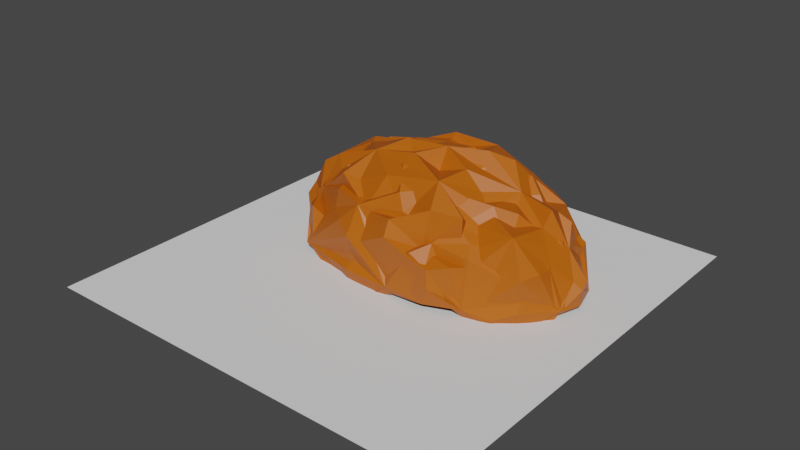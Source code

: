 # Source: cave.blend  (saved by Blender 3.3.6; exported with 4.5.12 LTS)
import bpy
from mathutils import Matrix  # noqa: F401  (used for matrix-valued properties, if any)

bpy.ops.wm.read_factory_settings(use_empty=True)
scene = bpy.context.scene
scene.name = 'Scene'

# ---- collections
col_collection = bpy.data.collections.new('Collection'); scene.collection.children.link(col_collection)

# ---- materials (node trees are filled in below, after node groups)
mat_material = bpy.data.materials.new('Material')
mat_material.use_transparent_shadow = False

# ---- material node trees
mat_material.use_nodes = True; mat_material.node_tree.nodes.clear()
_N = mat_material.node_tree.nodes; _L = mat_material.node_tree.links
n0 = _N.new('ShaderNodeBsdfPrincipled'); n0.name = 'Principled BSDF'; n0.location = (10, 300)
n0.distribution = 'GGX'
n0.subsurface_method = 'BURLEY'
n0.inputs[0].default_value = (0.5071, 0.1075, 0.0, 1.0)
n0.inputs[3].default_value = 1.45
n0.inputs[27].default_value = (0.0, 0.0, 0.0, 1.0)
n0.inputs[28].default_value = 1.0
n1 = _N.new('ShaderNodeOutputMaterial'); n1.name = 'Material Output'; n1.location = (300, 300)
_L.new(n0.outputs[0], n1.inputs[0])
n1.is_active_output = True

# ---- world
world_world = bpy.data.worlds.new('World'); scene.world = world_world
world_world.use_nodes = True; world_world.node_tree.nodes.clear()
_N = world_world.node_tree.nodes; _L = world_world.node_tree.links
n0 = _N.new('ShaderNodeOutputWorld'); n0.name = 'World Output'; n0.location = (300, 300)
n1 = _N.new('ShaderNodeBackground'); n1.name = 'Background'; n1.location = (10, 300)
n1.inputs[0].default_value = (0.05088, 0.05088, 0.05088, 1.0)
_L.new(n1.outputs[0], n0.inputs[0])
n0.is_active_output = True
world_world.color = (0.05088, 0.05088, 0.05088)
world_world.use_sun_shadow = False
world_world.sun_shadow_jitter_overblur = 0.0

# ---- meshes
me_icosphere_001 = bpy.data.meshes.new('Icosphere.001')
me_icosphere_001.from_pydata([(-4.671, 6.986, -0.9947), (-0.7335, 7.407, -1.105), (1.464, 5.317, -0.9187), (-5.019, 4.549, -0.9104), (-2.626, 7.362, 0.4626), (0.8286, 6.341, 0.3646), (0.5432, 4.225, 0.7035), (-2.909, 3.618, 0.3607), (-5.115, 5.741, 0.5235), (-2.107, 5.637, 1.978), (-5.25, 6.296, -0.6946), (-5.311, 5.172, -0.7111), (-2.04, 7.553, -0.7075), (-3.617, 7.356, -0.7843), (1.315, 6.134, -0.3477), (0.5295, 7.008, -0.6659), (1.355, 4.496, -0.4378), (-4.094, 3.892, -0.4586), (-4.477, 6.917, 1.077), (-1.086, 7.172, 0.8437), (0.969, 5.4, 0.9585), (-1.047, 3.732, 0.7531), (-4.488, 4.775, 0.9592), (-2.638, 6.772, 1.743), (-3.877, 5.596, 1.387), (-0.6498, 6.191, 1.733), (-0.5772, 4.722, 1.41), (-2.769, 4.69, 1.835), (-5.086, 6.549, -1.06), (-5.263, 5.466, 0.06263), (-1.241, 7.471, -1.065), (-3.458, 7.583, 0.3821), (1.341, 5.769, -0.512), (0.5476, 6.926, 0.3515), (1.104, 4.308, 0.1119), (-4.485, 4.133, -0.9553), (-3.391, 7.071, 0.4911), (-0.05806, 6.701, 0.5404), (0.7288, 4.701, 0.8273), (-2.023, 3.634, 0.6328), (-4.946, 5.377, 0.9249), (-2.745, 7.226, 1.292), (-2.818, 5.637, 1.716), (0.1928, 6.307, 1.097), (0.1727, 4.382, 0.9497), (-2.882, 4.075, 1.082), (-5.368, 5.96, -0.05674), (-5.143, 4.919, -0.7547), (-2.479, 7.72, 0.4133), (-4.219, 7.22, -0.894), (1.181, 6.319, 0.2596), (-0.1246, 7.268, -0.9357), (1.477, 4.895, -0.8074), (-3.792, 3.718, 0.1216), (-4.86, 6.255, 0.6776), (-1.949, 7.539, 0.9983), (0.8309, 6.101, 1.073), (-0.3534, 3.861, 0.7743), (-3.911, 4.205, 0.8826), (-2.163, 6.016, 1.562), (-4.741, 5.877, 1.333), (-1.343, 5.773, 1.707), (-1.257, 5.047, 1.525), (-2.338, 5.005, 1.705), (-3.471, 5.181, 1.835), (-4.126, 5.052, 1.021), (-3.65, 4.649, 1.374), (-1.74, 4.752, 1.909), (-1.776, 4.024, 1.09), (-0.725, 4.18, 1.108), (-0.528, 5.417, 1.609), (0.1371, 5.15, 1.498), (0.3435, 5.595, 1.101), (-1.539, 6.497, 1.711), (-0.6338, 6.728, 1.241), (-1.7, 6.962, 1.202), (-3.233, 6.101, 1.405), (-3.264, 6.645, 0.9311), (-4.058, 6.146, 0.9709), (-4.994, 4.814, 0.1233), (-4.777, 4.499, -0.4186), (-4.453, 4.294, 0.2907), (1.291, 4.835, 0.1198), (1.693, 5.213, -0.5014), (1.306, 5.687, 0.3795), (-0.4667, 7.236, 0.3301), (-0.8285, 7.408, -0.4), (-1.477, 7.572, 0.3944), (-4.124, 7.129, 0.1289), (-4.634, 6.957, -0.4456), (-4.993, 6.724, 0.3262), (0.8821, 6.694, -0.1765), (-3.026, 7.747, -0.1909), (-5.565, 5.93, -0.2036), (-4.558, 6.953, -0.8269), (-0.6668, 7.356, -0.902), (1.524, 5.2, -0.7439), (-4.947, 4.631, -0.4672), (-3.452, 7.131, 1.288), (-0.2089, 6.782, 1.291), (0.6697, 4.605, 0.7681), (-2.382, 3.952, 1.132), (-4.637, 5.396, 1.069), (-2.958, 5.383, 1.992), (-3.827, 4.89, 1.384), (-3.423, 4.374, 1.208), (-1.563, 4.848, 1.533), (-1.444, 4.161, 1.219), (-0.1933, 4.08, 0.8464), (-1.037, 5.564, 1.881), (0.02099, 5.427, 1.488), (0.3991, 6.116, 1.346), (-1.716, 6.271, 1.948), (-1.387, 6.808, 1.558), (-1.936, 7.111, 0.8591), (-2.822, 6.037, 1.779), (-3.559, 6.323, 1.155), (-4.655, 6.053, 0.981), (-5.026, 5.045, 0.09961), (-4.848, 4.584, 0.1461), (-3.984, 4.105, 0.4542), (1.089, 4.575, 0.3194), (1.295, 5.407, 0.3622), (1.253, 5.936, 0.4015), (0.2401, 6.866, 0.1243), (-0.9098, 7.432, 0.1156), (-1.919, 7.671, 0.638), (-3.82, 7.246, 0.3561), (-4.778, 7.078, 0.2738), (-5.046, 6.355, 0.3042), (0.835, 6.667, 0.2083), (-3.01, 7.74, 0.2587), (-5.558, 5.733, -0.08078), (-4.616, 6.781, -1.198), (-0.7119, 7.275, -1.237), (1.311, 5.255, -0.9903), (-4.861, 4.716, -0.7495), (-2.866, 7.344, 0.6448), (0.5806, 6.458, 0.6457), (0.2259, 4.289, 0.8431), (-2.982, 3.8, 0.58), (-5.015, 5.867, 0.6886), (-2.104, 5.632, 1.904), (-5.304, 6.325, -0.5848), (-5.368, 5.189, -0.6234), (-1.931, 7.652, -0.5432), (-3.674, 7.436, -0.59), (1.448, 5.923, -0.7834), (0.7021, 7.0, -0.5761), (1.237, 4.658, -0.2317), (-4.023, 4.013, -0.3419), (-4.205, 6.639, 0.582), (-0.9645, 7.273, 0.9418), (0.9839, 5.354, 0.7814), (-1.147, 3.733, 0.6815), (-4.26, 4.585, 0.5237), (-2.547, 6.649, 1.51), (-3.676, 5.572, 1.222), (-0.4251, 6.054, 1.345), (-0.718, 4.86, 1.571), (-2.516, 4.548, 1.39), (-4.917, 6.674, -0.8608), (-5.121, 5.354, -0.1408), (-1.234, 7.43, -1.055), (-3.191, 7.436, 0.1168), (1.436, 5.621, -0.8477), (0.5752, 6.716, 0.03294), (1.092, 4.257, -0.07627), (-4.377, 4.133, -1.017), (-3.626, 7.111, 0.7542), (-0.2207, 6.949, 0.992), (0.7122, 4.704, 0.718), (-2.057, 3.789, 0.7624), (-4.853, 5.272, 0.7234), (-2.571, 6.929, 0.7933), (-2.99, 5.597, 1.715), (-0.02387, 6.377, 1.275), (0.01966, 4.314, 0.8063), (-2.865, 4.281, 1.275), (-5.192, 5.933, -0.1246), (-4.975, 4.731, -1.11), (-2.551, 7.683, 0.4864), (-4.251, 7.245, -0.7201), (0.8797, 6.362, 0.4549), (-0.3268, 7.195, -0.8687), (1.392, 4.829, -0.9342), (-3.731, 3.891, 0.2854), (-4.568, 6.144, 0.4044), (-1.906, 7.259, 0.6115), (0.9346, 5.948, 0.7208), (-0.3245, 4.038, 0.8765), (-3.67, 4.131, 0.5767), (-2.061, 5.949, 1.371), (-4.503, 5.691, 0.9403), (-1.292, 5.831, 1.697), (-1.345, 5.16, 1.645), (-2.448, 5.127, 1.863), (-3.223, 5.096, 1.515), (-4.122, 5.224, 1.244), (-3.515, 4.647, 1.233), (-1.65, 4.752, 1.743), (-1.689, 4.005, 0.8916), (-0.7337, 4.226, 1.047), (-0.62, 5.468, 1.642), (0.1855, 5.109, 1.296), (0.3465, 5.53, 0.9171), (-1.589, 6.524, 1.749), (-0.7316, 6.593, 1.083), (-1.849, 7.016, 1.37), (-2.997, 6.052, 1.192), (-3.381, 6.685, 1.087), (-4.213, 6.254, 1.241), (-5.071, 4.906, 0.3064), (-4.872, 4.549, -0.2876), (-4.318, 4.258, 0.1343), (1.304, 4.877, 0.07099), (1.276, 5.437, -0.01654), (1.27, 5.518, 0.07893), (-0.4571, 7.304, 0.457), (-0.9156, 7.393, -0.3116), (-1.418, 7.47, 0.2714), (-4.161, 7.176, 0.3183), (-4.735, 6.947, -0.2893), (-4.729, 6.588, 0.06985), (0.8865, 6.433, -0.5681), (-2.832, 7.647, -0.6297), (-5.499, 5.829, -0.6375), (-4.703, 7.021, -0.5264), (-0.7746, 7.523, -0.532), (1.353, 5.248, -0.6498), (-4.884, 4.6, -0.5406), (-3.237, 7.007, 1.029), (-0.1626, 6.618, 1.004), (0.2286, 4.865, 1.273), (-2.18, 3.93, 0.8703), (-4.387, 5.33, 0.8271), (-2.884, 5.158, 1.562), (-3.797, 5.028, 1.52), (-3.413, 4.481, 1.283), (-1.716, 5.028, 1.783), (-1.594, 4.454, 1.604), (-0.3322, 4.247, 1.032), (-1.084, 5.565, 1.823), (0.07818, 5.488, 1.444), (0.497, 5.913, 0.9243), (-1.817, 6.188, 1.84), (-1.226, 6.569, 1.104), (-2.05, 7.174, 1.04), (-2.816, 5.889, 1.533), (-3.7, 6.365, 1.315), (-4.553, 5.995, 0.8697), (-5.112, 5.099, 0.244), (-4.565, 4.486, -0.1636), (-3.95, 4.122, 0.4114), (0.9425, 4.804, 0.6181), (1.167, 5.441, 0.3982), (1.286, 5.847, 0.1892), (-0.1348, 6.995, 0.5411), (-0.8383, 7.526, 0.2638), (-1.735, 7.355, 0.1388), (-3.737, 7.343, 0.5419), (-4.566, 7.013, 0.1621), (-5.0, 6.412, 0.4353), (0.8339, 6.456, -0.1124), (-2.94, 7.69, 0.2476), (-5.323, 5.768, -0.1016), (0.7103, 3.823, 0.8968), (-2.309, 3.365, 0.5539), (1.522, 4.094, -0.2445), (-3.494, 3.639, -0.2653), (-0.5757, 3.321, 0.8655), (1.271, 3.906, 0.3052), (-3.885, 3.88, -0.762), (-1.423, 3.381, 0.8261), (2.076, 4.642, -0.6142), (-3.192, 3.465, 0.3149), (0.1178, 3.451, 0.8866)], [], [(0, 28, 94, 49), (10, 89, 94, 28), (13, 49, 94, 89), (1, 30, 95, 51), (12, 86, 95, 30), (15, 51, 95, 86), (2, 32, 96, 52), (14, 83, 96, 32), (16, 52, 96, 83), (3, 35, 97, 47), (17, 80, 97, 35), (11, 47, 97, 80), (4, 36, 98, 41), (18, 77, 98, 36), (23, 41, 98, 77), (5, 37, 99, 43), (19, 74, 99, 37), (25, 43, 99, 74), (6, 38, 100, 44), (20, 71, 100, 38), (26, 44, 100, 71), (7, 39, 101, 45), (21, 68, 101, 39), (27, 45, 101, 68), (8, 40, 102, 60), (22, 65, 102, 40), (24, 60, 102, 65), (24, 64, 103, 42), (27, 63, 103, 64), (9, 42, 103, 63), (24, 65, 104, 64), (22, 66, 104, 65), (27, 64, 104, 66), (22, 58, 105, 66), (7, 45, 105, 58), (27, 66, 105, 45), (27, 67, 106, 63), (26, 62, 106, 67), (9, 63, 106, 62), (27, 68, 107, 67), (21, 69, 107, 68), (26, 67, 107, 69), (21, 57, 108, 69), (6, 44, 108, 57), (26, 69, 108, 44), (26, 70, 109, 62), (25, 61, 109, 70), (9, 62, 109, 61), (26, 71, 110, 70), (20, 72, 110, 71), (25, 70, 110, 72), (20, 56, 111, 72), (5, 43, 111, 56), (25, 72, 111, 43), (25, 73, 112, 61), (23, 59, 112, 73), (9, 61, 112, 59), (25, 74, 113, 73), (19, 75, 113, 74), (23, 73, 113, 75), (19, 55, 114, 75), (4, 41, 114, 55), (23, 75, 114, 41), (23, 76, 115, 59), (24, 42, 115, 76), (9, 59, 115, 42), (23, 77, 116, 76), (18, 78, 116, 77), (24, 76, 116, 78), (18, 54, 117, 78), (8, 60, 117, 54), (24, 78, 117, 60), (11, 79, 118, 29), (22, 40, 118, 79), (8, 29, 118, 40), (11, 80, 119, 79), (17, 81, 119, 80), (22, 79, 119, 81), (17, 53, 120, 81), (7, 58, 120, 53), (22, 81, 120, 58), (16, 82, 121, 34), (20, 38, 121, 82), (6, 34, 121, 38), (16, 83, 122, 82), (14, 84, 122, 83), (20, 82, 122, 84), (14, 50, 123, 84), (5, 56, 123, 50), (20, 84, 123, 56), (15, 85, 124, 33), (19, 37, 124, 85), (5, 33, 124, 37), (15, 86, 125, 85), (12, 87, 125, 86), (19, 85, 125, 87), (12, 48, 126, 87), (4, 55, 126, 48), (19, 87, 126, 55), (13, 88, 127, 31), (18, 36, 127, 88), (4, 31, 127, 36), (13, 89, 128, 88), (10, 90, 128, 89), (18, 88, 128, 90), (10, 46, 129, 90), (8, 54, 129, 46), (18, 90, 129, 54), (14, 91, 130, 50), (15, 33, 130, 91), (5, 50, 130, 33), (12, 92, 131, 48), (13, 31, 131, 92), (4, 48, 131, 31), (10, 93, 132, 46), (11, 29, 132, 93), (8, 46, 132, 29), (133, 182, 227, 161), (143, 161, 227, 222), (146, 222, 227, 182), (134, 184, 228, 163), (145, 163, 228, 219), (148, 219, 228, 184), (135, 185, 229, 165), (147, 165, 229, 216), (149, 216, 229, 185), (136, 180, 230, 168), (150, 168, 230, 213), (144, 213, 230, 180), (137, 174, 231, 169), (151, 169, 231, 210), (156, 210, 231, 174), (138, 176, 232, 170), (152, 170, 232, 207), (158, 207, 232, 176), (139, 177, 233, 171), (153, 171, 233, 204), (159, 204, 233, 177), (140, 178, 234, 172), (154, 172, 234, 201), (160, 201, 234, 178), (141, 193, 235, 173), (155, 173, 235, 198), (157, 198, 235, 193), (157, 175, 236, 197), (160, 197, 236, 196), (142, 196, 236, 175), (157, 197, 237, 198), (155, 198, 237, 199), (160, 199, 237, 197), (155, 199, 238, 191), (140, 191, 238, 178), (160, 178, 238, 199), (160, 196, 239, 200), (159, 200, 239, 195), (142, 195, 239, 196), (160, 200, 240, 201), (154, 201, 240, 202), (159, 202, 240, 200), (154, 202, 241, 190), (139, 190, 241, 177), (159, 177, 241, 202), (159, 195, 242, 203), (158, 203, 242, 194), (142, 194, 242, 195), (159, 203, 243, 204), (153, 204, 243, 205), (158, 205, 243, 203), (153, 205, 244, 189), (138, 189, 244, 176), (158, 176, 244, 205), (158, 194, 245, 206), (156, 206, 245, 192), (142, 192, 245, 194), (158, 206, 246, 207), (152, 207, 246, 208), (156, 208, 246, 206), (152, 208, 247, 188), (137, 188, 247, 174), (156, 174, 247, 208), (156, 192, 248, 209), (157, 209, 248, 175), (142, 175, 248, 192), (156, 209, 249, 210), (151, 210, 249, 211), (157, 211, 249, 209), (151, 211, 250, 187), (141, 187, 250, 193), (157, 193, 250, 211), (144, 162, 251, 212), (155, 212, 251, 173), (141, 173, 251, 162), (144, 212, 252, 213), (150, 213, 252, 214), (155, 214, 252, 212), (150, 214, 253, 186), (140, 186, 253, 191), (155, 191, 253, 214), (149, 167, 254, 215), (153, 215, 254, 171), (139, 171, 254, 167), (149, 215, 255, 216), (147, 216, 255, 217), (153, 217, 255, 215), (147, 217, 256, 183), (138, 183, 256, 189), (153, 189, 256, 217), (148, 166, 257, 218), (152, 218, 257, 170), (138, 170, 257, 166), (148, 218, 258, 219), (145, 219, 258, 220), (152, 220, 258, 218), (145, 220, 259, 181), (137, 181, 259, 188), (152, 188, 259, 220), (146, 164, 260, 221), (151, 221, 260, 169), (137, 169, 260, 164), (146, 221, 261, 222), (143, 222, 261, 223), (151, 223, 261, 221), (143, 223, 262, 179), (141, 179, 262, 187), (151, 187, 262, 223), (147, 183, 263, 224), (148, 224, 263, 166), (138, 166, 263, 183), (145, 181, 264, 225), (146, 225, 264, 164), (137, 164, 264, 181), (143, 179, 265, 226), (144, 226, 265, 162), (141, 162, 265, 179), (10, 28, 161, 143), (28, 0, 133, 161), (12, 30, 163, 145), (30, 1, 134, 163), (14, 32, 165, 147), (32, 2, 135, 165), (16, 34, 167, 149), (34, 6, 139, 167), (17, 35, 168, 150), (35, 3, 136, 168), (21, 39, 172, 154), (39, 7, 140, 172), (3, 47, 180, 136), (47, 11, 144, 180), (0, 49, 182, 133), (49, 13, 146, 182), (1, 51, 184, 134), (51, 15, 148, 184), (2, 52, 185, 135), (52, 16, 149, 185), (7, 53, 186, 140), (53, 17, 150, 186), (6, 57, 190, 139), (57, 21, 154, 190), (91, 14, 147, 224), (15, 91, 224, 148), (92, 12, 145, 225), (13, 92, 225, 146), (93, 10, 143, 226), (11, 93, 226, 144), (21, 57, 276, 270), (16, 52, 274, 268), (39, 21, 270, 273), (34, 16, 268, 271), (53, 7, 267, 275), (7, 39, 273, 267), (6, 34, 271, 266), (17, 53, 275, 269), (57, 6, 266, 276), (35, 17, 269, 272)])
_uv = me_icosphere_001.uv_layers.new(name='UVMap')
_uv.uv.foreach_set('vector', [0.7273, 0.1575, 0.7036, 0.1952, 0.7273, 0.2091, 0.7509, 0.1952, 0.6742, 0.2231, 0.7273, 0.234, 0.7273, 0.2091, 0.7036, 0.1952, 0.7803, 0.2231, 0.7509, 0.1952, 0.7273, 0.2091, 0.7273, 0.234, 0.9091, 0.1575, 0.8854, 0.1952, 0.9089, 0.2095, 0.9318, 0.1968, 0.8561, 0.2231, 0.9085, 0.2351, 0.9089, 0.2095, 0.8854, 0.1952, 0.9545, 0.2362, 0.9318, 0.1968, 0.9089, 0.2095, 0.9085, 0.2351, 0.1818, 0.1575, 0.1581, 0.1952, 0.1816, 0.2095, 0.2045, 0.1968, 0.1288, 0.2231, 0.1812, 0.2351, 0.1816, 0.2095, 0.1581, 0.1952, 0.2273, 0.2362, 0.2045, 0.1968, 0.1816, 0.2095, 0.1812, 0.2351, 0.5455, 0.1575, 0.5227, 0.1968, 0.5457, 0.2095, 0.5691, 0.1952, 0.5, 0.2362, 0.5461, 0.2351, 0.5457, 0.2095, 0.5227, 0.1968, 0.5985, 0.2231, 0.5691, 0.1952, 0.5457, 0.2095, 0.5461, 0.2351, 0.8182, 0.3412, 0.7727, 0.3171, 0.7727, 0.342, 0.7955, 0.3576, 0.7273, 0.3149, 0.75, 0.3543, 0.7727, 0.342, 0.7727, 0.3171, 0.7727, 0.3937, 0.7955, 0.3576, 0.7727, 0.342, 0.75, 0.3543, 0.9848, 0.3149, 0.9533, 0.3149, 0.9541, 0.3412, 0.9754, 0.3543, 0.9091, 0.3149, 0.9318, 0.3543, 0.9541, 0.3412, 0.9533, 0.3149, 0.9545, 0.3937, 0.9754, 0.3543, 0.9541, 0.3412, 0.9318, 0.3543, 0.2727, 0.3149, 0.2273, 0.3149, 0.2273, 0.3412, 0.25, 0.3543, 0.1818, 0.3149, 0.2045, 0.3543, 0.2273, 0.3412, 0.2273, 0.3149, 0.2273, 0.3937, 0.25, 0.3543, 0.2273, 0.3412, 0.2045, 0.3543, 0.4545, 0.3149, 0.4091, 0.3149, 0.4091, 0.3412, 0.4318, 0.3543, 0.3636, 0.3149, 0.3864, 0.3543, 0.4091, 0.3412, 0.4091, 0.3149, 0.4091, 0.3937, 0.4318, 0.3543, 0.4091, 0.3412, 0.3864, 0.3543, 0.6364, 0.3412, 0.5909, 0.3171, 0.5909, 0.342, 0.6136, 0.3576, 0.5455, 0.3149, 0.5682, 0.3543, 0.5909, 0.342, 0.5909, 0.3171, 0.5909, 0.3937, 0.6136, 0.3576, 0.5909, 0.342, 0.5682, 0.3543, 0.5909, 0.3937, 0.5455, 0.3937, 0.5455, 0.4199, 0.5682, 0.433, 0.5, 0.3937, 0.5227, 0.433, 0.5455, 0.4199, 0.5455, 0.3937, 0.5455, 0.4724, 0.5682, 0.433, 0.5455, 0.4199, 0.5227, 0.433, 0.5909, 0.3937, 0.5682, 0.3543, 0.5455, 0.3674, 0.5455, 0.3937, 0.5455, 0.3149, 0.5227, 0.3543, 0.5455, 0.3674, 0.5682, 0.3543, 0.5, 0.3937, 0.5455, 0.3937, 0.5455, 0.3674, 0.5227, 0.3543, 0.5455, 0.3149, 0.5, 0.3149, 0.5, 0.3412, 0.5227, 0.3543, 0.4545, 0.3149, 0.4773, 0.3543, 0.5, 0.3412, 0.5, 0.3149, 0.5, 0.3937, 0.5227, 0.3543, 0.5, 0.3412, 0.4773, 0.3543, 0.4091, 0.3937, 0.3636, 0.3937, 0.3636, 0.4199, 0.3864, 0.433, 0.3182, 0.3937, 0.3409, 0.433, 0.3636, 0.4199, 0.3636, 0.3937, 0.3636, 0.4724, 0.3864, 0.433, 0.3636, 0.4199, 0.3409, 0.433, 0.4091, 0.3937, 0.3864, 0.3543, 0.3636, 0.3674, 0.3636, 0.3937, 0.3636, 0.3149, 0.3409, 0.3543, 0.3636, 0.3674, 0.3864, 0.3543, 0.3182, 0.3937, 0.3636, 0.3937, 0.3636, 0.3674, 0.3409, 0.3543, 0.3636, 0.3149, 0.3182, 0.3149, 0.3182, 0.3412, 0.3409, 0.3543, 0.2727, 0.3149, 0.2955, 0.3543, 0.3182, 0.3412, 0.3182, 0.3149, 0.3182, 0.3937, 0.3409, 0.3543, 0.3182, 0.3412, 0.2955, 0.3543, 0.2273, 0.3937, 0.1818, 0.3937, 0.1818, 0.4199, 0.2045, 0.433, 0.1364, 0.3937, 0.1591, 0.433, 0.1818, 0.4199, 0.1818, 0.3937, 0.1818, 0.4724, 0.2045, 0.433, 0.1818, 0.4199, 0.1591, 0.433, 0.2273, 0.3937, 0.2045, 0.3543, 0.1818, 0.3674, 0.1818, 0.3937, 0.1818, 0.3149, 0.1591, 0.3543, 0.1818, 0.3674, 0.2045, 0.3543, 0.1364, 0.3937, 0.1818, 0.3937, 0.1818, 0.3674, 0.1591, 0.3543, 0.1818, 0.3149, 0.1364, 0.3149, 0.1364, 0.3412, 0.1591, 0.3543, 0.09091, 0.3149, 0.1136, 0.3543, 0.1364, 0.3412, 0.1364, 0.3149, 0.1364, 0.3937, 0.1591, 0.3543, 0.1364, 0.3412, 0.1136, 0.3543, 0.9545, 0.3937, 0.9091, 0.3937, 0.9091, 0.4199, 0.9318, 0.433, 0.8636, 0.3937, 0.8864, 0.433, 0.9091, 0.4199, 0.9091, 0.3937, 0.9091, 0.4724, 0.9318, 0.433, 0.9091, 0.4199, 0.8864, 0.433, 0.9545, 0.3937, 0.9318, 0.3543, 0.9091, 0.3674, 0.9091, 0.3937, 0.9091, 0.3149, 0.8864, 0.3543, 0.9091, 0.3674, 0.9318, 0.3543, 0.8636, 0.3937, 0.9091, 0.3937, 0.9091, 0.3674, 0.8864, 0.3543, 0.9091, 0.3149, 0.8636, 0.3171, 0.8636, 0.342, 0.8864, 0.3543, 0.8182, 0.3412, 0.8409, 0.3576, 0.8636, 0.342, 0.8636, 0.3171, 0.8636, 0.3937, 0.8864, 0.3543, 0.8636, 0.342, 0.8409, 0.3576, 0.7727, 0.3937, 0.7273, 0.3937, 0.7273, 0.4199, 0.75, 0.433, 0.6818, 0.3937, 0.7045, 0.433, 0.7273, 0.4199, 0.7273, 0.3937, 0.7273, 0.4724, 0.75, 0.433, 0.7273, 0.4199, 0.7045, 0.433, 0.7727, 0.3937, 0.75, 0.3543, 0.7273, 0.3674, 0.7273, 0.3937, 0.7273, 0.3149, 0.7045, 0.3543, 0.7273, 0.3674, 0.75, 0.3543, 0.6818, 0.3937, 0.7273, 0.3937, 0.7273, 0.3674, 0.7045, 0.3543, 0.7273, 0.3149, 0.6818, 0.3171, 0.6818, 0.342, 0.7045, 0.3543, 0.6364, 0.3412, 0.6591, 0.3576, 0.6818, 0.342, 0.6818, 0.3171, 0.6818, 0.3937, 0.7045, 0.3543, 0.6818, 0.342, 0.6591, 0.3576, 0.5985, 0.2231, 0.5688, 0.2745, 0.5911, 0.2891, 0.6143, 0.2766, 0.5455, 0.3149, 0.5909, 0.3171, 0.5911, 0.2891, 0.5688, 0.2745, 0.6364, 0.3412, 0.6143, 0.2766, 0.5911, 0.2891, 0.5909, 0.3171, 0.5985, 0.2231, 0.5461, 0.2351, 0.5457, 0.262, 0.5688, 0.2745, 0.5, 0.2362, 0.5227, 0.2756, 0.5457, 0.262, 0.5461, 0.2351, 0.5455, 0.3149, 0.5688, 0.2745, 0.5457, 0.262, 0.5227, 0.2756, 0.5, 0.2362, 0.4773, 0.2756, 0.5, 0.2887, 0.5227, 0.2756, 0.4545, 0.3149, 0.5, 0.3149, 0.5, 0.2887, 0.4773, 0.2756, 0.5455, 0.3149, 0.5227, 0.2756, 0.5, 0.2887, 0.5, 0.3149, 0.2273, 0.2362, 0.2045, 0.2756, 0.2273, 0.2887, 0.25, 0.2756, 0.1818, 0.3149, 0.2273, 0.3149, 0.2273, 0.2887, 0.2045, 0.2756, 0.2727, 0.3149, 0.25, 0.2756, 0.2273, 0.2887, 0.2273, 0.3149, 0.2273, 0.2362, 0.1812, 0.2351, 0.1816, 0.262, 0.2045, 0.2756, 0.1288, 0.2231, 0.1585, 0.2745, 0.1816, 0.262, 0.1812, 0.2351, 0.1818, 0.3149, 0.2045, 0.2756, 0.1816, 0.262, 0.1585, 0.2745, 0.1288, 0.2231, 0.113, 0.2745, 0.1361, 0.2883, 0.1585, 0.2745, 0.09091, 0.3149, 0.1364, 0.3149, 0.1361, 0.2883, 0.113, 0.2745, 0.1818, 0.3149, 0.1585, 0.2745, 0.1361, 0.2883, 0.1364, 0.3149, 0.9545, 0.2362, 0.9318, 0.2756, 0.9541, 0.2887, 0.9754, 0.2756, 0.9091, 0.3149, 0.9533, 0.3149, 0.9541, 0.2887, 0.9318, 0.2756, 0.9848, 0.3149, 0.9754, 0.2756, 0.9541, 0.2887, 0.9533, 0.3149, 0.9545, 0.2362, 0.9085, 0.2351, 0.9089, 0.262, 0.9318, 0.2756, 0.8561, 0.2231, 0.8857, 0.2745, 0.9089, 0.262, 0.9085, 0.2351, 0.9091, 0.3149, 0.9318, 0.2756, 0.9089, 0.262, 0.8857, 0.2745, 0.8561, 0.2231, 0.8403, 0.2766, 0.8634, 0.2891, 0.8857, 0.2745, 0.8182, 0.3412, 0.8636, 0.3171, 0.8634, 0.2891, 0.8403, 0.2766, 0.9091, 0.3149, 0.8857, 0.2745, 0.8634, 0.2891, 0.8636, 0.3171, 0.7803, 0.2231, 0.7506, 0.2745, 0.773, 0.2891, 0.7961, 0.2766, 0.7273, 0.3149, 0.7727, 0.3171, 0.773, 0.2891, 0.7506, 0.2745, 0.8182, 0.3412, 0.7961, 0.2766, 0.773, 0.2891, 0.7727, 0.3171, 0.7803, 0.2231, 0.7273, 0.234, 0.7273, 0.2616, 0.7506, 0.2745, 0.6742, 0.2231, 0.7039, 0.2745, 0.7273, 0.2616, 0.7273, 0.234, 0.7273, 0.3149, 0.7506, 0.2745, 0.7273, 0.2616, 0.7039, 0.2745, 0.6742, 0.2231, 0.6585, 0.2766, 0.6816, 0.2891, 0.7039, 0.2745, 0.6364, 0.3412, 0.6818, 0.3171, 0.6816, 0.2891, 0.6585, 0.2766, 0.7273, 0.3149, 0.7039, 0.2745, 0.6816, 0.2891, 0.6818, 0.3171, 0.1288, 0.2231, 0.08996, 0.2346, 0.09067, 0.262, 0.113, 0.2745, 0.04545, 0.2362, 0.06818, 0.2756, 0.09067, 0.262, 0.08996, 0.2346, 0.09091, 0.3149, 0.113, 0.2745, 0.09067, 0.262, 0.06818, 0.2756, 0.8561, 0.2231, 0.8182, 0.2329, 0.8182, 0.2624, 0.8403, 0.2766, 0.7803, 0.2231, 0.7961, 0.2766, 0.8182, 0.2624, 0.8182, 0.2329, 0.8182, 0.3412, 0.8403, 0.2766, 0.8182, 0.2624, 0.7961, 0.2766, 0.6742, 0.2231, 0.6364, 0.2329, 0.6364, 0.2624, 0.6585, 0.2766, 0.5985, 0.2231, 0.6143, 0.2766, 0.6364, 0.2624, 0.6364, 0.2329, 0.6364, 0.3412, 0.6585, 0.2766, 0.6364, 0.2624, 0.6143, 0.2766, 0.7273, 0.1575, 0.7509, 0.1952, 0.7273, 0.2091, 0.7036, 0.1952, 0.6742, 0.2231, 0.7036, 0.1952, 0.7273, 0.2091, 0.7273, 0.234, 0.7803, 0.2231, 0.7273, 0.234, 0.7273, 0.2091, 0.7509, 0.1952, 0.9091, 0.1575, 0.9318, 0.1968, 0.9089, 0.2095, 0.8854, 0.1952, 0.8561, 0.2231, 0.8854, 0.1952, 0.9089, 0.2095, 0.9085, 0.2351, 0.9545, 0.2362, 0.9085, 0.2351, 0.9089, 0.2095, 0.9318, 0.1968, 0.1818, 0.1575, 0.2045, 0.1968, 0.1816, 0.2095, 0.1581, 0.1952, 0.1288, 0.2231, 0.1581, 0.1952, 0.1816, 0.2095, 0.1812, 0.2351, 0.2273, 0.2362, 0.1812, 0.2351, 0.1816, 0.2095, 0.2045, 0.1968, 0.5455, 0.1575, 0.5691, 0.1952, 0.5457, 0.2095, 0.5227, 0.1968, 0.5, 0.2362, 0.5227, 0.1968, 0.5457, 0.2095, 0.5461, 0.2351, 0.5985, 0.2231, 0.5461, 0.2351, 0.5457, 0.2095, 0.5691, 0.1952, 0.8182, 0.3412, 0.7955, 0.3576, 0.7727, 0.342, 0.7727, 0.3171, 0.7273, 0.3149, 0.7727, 0.3171, 0.7727, 0.342, 0.75, 0.3543, 0.7727, 0.3937, 0.75, 0.3543, 0.7727, 0.342, 0.7955, 0.3576, 0.9848, 0.3149, 0.9754, 0.3543, 0.9541, 0.3412, 0.9533, 0.3149, 0.9091, 0.3149, 0.9533, 0.3149, 0.9541, 0.3412, 0.9318, 0.3543, 0.9545, 0.3937, 0.9318, 0.3543, 0.9541, 0.3412, 0.9754, 0.3543, 0.2727, 0.3149, 0.25, 0.3543, 0.2273, 0.3412, 0.2273, 0.3149, 0.1818, 0.3149, 0.2273, 0.3149, 0.2273, 0.3412, 0.2045, 0.3543, 0.2273, 0.3937, 0.2045, 0.3543, 0.2273, 0.3412, 0.25, 0.3543, 0.4545, 0.3149, 0.4318, 0.3543, 0.4091, 0.3412, 0.4091, 0.3149, 0.3636, 0.3149, 0.4091, 0.3149, 0.4091, 0.3412, 0.3864, 0.3543, 0.4091, 0.3937, 0.3864, 0.3543, 0.4091, 0.3412, 0.4318, 0.3543, 0.6364, 0.3412, 0.6136, 0.3576, 0.5909, 0.342, 0.5909, 0.3171, 0.5455, 0.3149, 0.5909, 0.3171, 0.5909, 0.342, 0.5682, 0.3543, 0.5909, 0.3937, 0.5682, 0.3543, 0.5909, 0.342, 0.6136, 0.3576, 0.5909, 0.3937, 0.5682, 0.433, 0.5455, 0.4199, 0.5455, 0.3937, 0.5, 0.3937, 0.5455, 0.3937, 0.5455, 0.4199, 0.5227, 0.433, 0.5455, 0.4724, 0.5227, 0.433, 0.5455, 0.4199, 0.5682, 0.433, 0.5909, 0.3937, 0.5455, 0.3937, 0.5455, 0.3674, 0.5682, 0.3543, 0.5455, 0.3149, 0.5682, 0.3543, 0.5455, 0.3674, 0.5227, 0.3543, 0.5, 0.3937, 0.5227, 0.3543, 0.5455, 0.3674, 0.5455, 0.3937, 0.5455, 0.3149, 0.5227, 0.3543, 0.5, 0.3412, 0.5, 0.3149, 0.4545, 0.3149, 0.5, 0.3149, 0.5, 0.3412, 0.4773, 0.3543, 0.5, 0.3937, 0.4773, 0.3543, 0.5, 0.3412, 0.5227, 0.3543, 0.4091, 0.3937, 0.3864, 0.433, 0.3636, 0.4199, 0.3636, 0.3937, 0.3182, 0.3937, 0.3636, 0.3937, 0.3636, 0.4199, 0.3409, 0.433, 0.3636, 0.4724, 0.3409, 0.433, 0.3636, 0.4199, 0.3864, 0.433, 0.4091, 0.3937, 0.3636, 0.3937, 0.3636, 0.3674, 0.3864, 0.3543, 0.3636, 0.3149, 0.3864, 0.3543, 0.3636, 0.3674, 0.3409, 0.3543, 0.3182, 0.3937, 0.3409, 0.3543, 0.3636, 0.3674, 0.3636, 0.3937, 0.3636, 0.3149, 0.3409, 0.3543, 0.3182, 0.3412, 0.3182, 0.3149, 0.2727, 0.3149, 0.3182, 0.3149, 0.3182, 0.3412, 0.2955, 0.3543, 0.3182, 0.3937, 0.2955, 0.3543, 0.3182, 0.3412, 0.3409, 0.3543, 0.2273, 0.3937, 0.2045, 0.433, 0.1818, 0.4199, 0.1818, 0.3937, 0.1364, 0.3937, 0.1818, 0.3937, 0.1818, 0.4199, 0.1591, 0.433, 0.1818, 0.4724, 0.1591, 0.433, 0.1818, 0.4199, 0.2045, 0.433, 0.2273, 0.3937, 0.1818, 0.3937, 0.1818, 0.3674, 0.2045, 0.3543, 0.1818, 0.3149, 0.2045, 0.3543, 0.1818, 0.3674, 0.1591, 0.3543, 0.1364, 0.3937, 0.1591, 0.3543, 0.1818, 0.3674, 0.1818, 0.3937, 0.1818, 0.3149, 0.1591, 0.3543, 0.1364, 0.3412, 0.1364, 0.3149, 0.09091, 0.3149, 0.1364, 0.3149, 0.1364, 0.3412, 0.1136, 0.3543, 0.1364, 0.3937, 0.1136, 0.3543, 0.1364, 0.3412, 0.1591, 0.3543, 0.9545, 0.3937, 0.9318, 0.433, 0.9091, 0.4199, 0.9091, 0.3937, 0.8636, 0.3937, 0.9091, 0.3937, 0.9091, 0.4199, 0.8864, 0.433, 0.9091, 0.4724, 0.8864, 0.433, 0.9091, 0.4199, 0.9318, 0.433, 0.9545, 0.3937, 0.9091, 0.3937, 0.9091, 0.3674, 0.9318, 0.3543, 0.9091, 0.3149, 0.9318, 0.3543, 0.9091, 0.3674, 0.8864, 0.3543, 0.8636, 0.3937, 0.8864, 0.3543, 0.9091, 0.3674, 0.9091, 0.3937, 0.9091, 0.3149, 0.8864, 0.3543, 0.8636, 0.342, 0.8636, 0.3171, 0.8182, 0.3412, 0.8636, 0.3171, 0.8636, 0.342, 0.8409, 0.3576, 0.8636, 0.3937, 0.8409, 0.3576, 0.8636, 0.342, 0.8864, 0.3543, 0.7727, 0.3937, 0.75, 0.433, 0.7273, 0.4199, 0.7273, 0.3937, 0.6818, 0.3937, 0.7273, 0.3937, 0.7273, 0.4199, 0.7045, 0.433, 0.7273, 0.4724, 0.7045, 0.433, 0.7273, 0.4199, 0.75, 0.433, 0.7727, 0.3937, 0.7273, 0.3937, 0.7273, 0.3674, 0.75, 0.3543, 0.7273, 0.3149, 0.75, 0.3543, 0.7273, 0.3674, 0.7045, 0.3543, 0.6818, 0.3937, 0.7045, 0.3543, 0.7273, 0.3674, 0.7273, 0.3937, 0.7273, 0.3149, 0.7045, 0.3543, 0.6818, 0.342, 0.6818, 0.3171, 0.6364, 0.3412, 0.6818, 0.3171, 0.6818, 0.342, 0.6591, 0.3576, 0.6818, 0.3937, 0.6591, 0.3576, 0.6818, 0.342, 0.7045, 0.3543, 0.5985, 0.2231, 0.6143, 0.2766, 0.5911, 0.2891, 0.5688, 0.2745, 0.5455, 0.3149, 0.5688, 0.2745, 0.5911, 0.2891, 0.5909, 0.3171, 0.6364, 0.3412, 0.5909, 0.3171, 0.5911, 0.2891, 0.6143, 0.2766, 0.5985, 0.2231, 0.5688, 0.2745, 0.5457, 0.262, 0.5461, 0.2351, 0.5, 0.2362, 0.5461, 0.2351, 0.5457, 0.262, 0.5227, 0.2756, 0.5455, 0.3149, 0.5227, 0.2756, 0.5457, 0.262, 0.5688, 0.2745, 0.5, 0.2362, 0.5227, 0.2756, 0.5, 0.2887, 0.4773, 0.2756, 0.4545, 0.3149, 0.4773, 0.2756, 0.5, 0.2887, 0.5, 0.3149, 0.5455, 0.3149, 0.5, 0.3149, 0.5, 0.2887, 0.5227, 0.2756, 0.2273, 0.2362, 0.25, 0.2756, 0.2273, 0.2887, 0.2045, 0.2756, 0.1818, 0.3149, 0.2045, 0.2756, 0.2273, 0.2887, 0.2273, 0.3149, 0.2727, 0.3149, 0.2273, 0.3149, 0.2273, 0.2887, 0.25, 0.2756, 0.2273, 0.2362, 0.2045, 0.2756, 0.1816, 0.262, 0.1812, 0.2351, 0.1288, 0.2231, 0.1812, 0.2351, 0.1816, 0.262, 0.1585, 0.2745, 0.1818, 0.3149, 0.1585, 0.2745, 0.1816, 0.262, 0.2045, 0.2756, 0.1288, 0.2231, 0.1585, 0.2745, 0.1361, 0.2883, 0.113, 0.2745, 0.09091, 0.3149, 0.113, 0.2745, 0.1361, 0.2883, 0.1364, 0.3149, 0.1818, 0.3149, 0.1364, 0.3149, 0.1361, 0.2883, 0.1585, 0.2745, 0.9545, 0.2362, 0.9754, 0.2756, 0.9541, 0.2887, 0.9318, 0.2756, 0.9091, 0.3149, 0.9318, 0.2756, 0.9541, 0.2887, 0.9533, 0.3149, 0.9848, 0.3149, 0.9533, 0.3149, 0.9541, 0.2887, 0.9754, 0.2756, 0.9545, 0.2362, 0.9318, 0.2756, 0.9089, 0.262, 0.9085, 0.2351, 0.8561, 0.2231, 0.9085, 0.2351, 0.9089, 0.262, 0.8857, 0.2745, 0.9091, 0.3149, 0.8857, 0.2745, 0.9089, 0.262, 0.9318, 0.2756, 0.8561, 0.2231, 0.8857, 0.2745, 0.8634, 0.2891, 0.8403, 0.2766, 0.8182, 0.3412, 0.8403, 0.2766, 0.8634, 0.2891, 0.8636, 0.3171, 0.9091, 0.3149, 0.8636, 0.3171, 0.8634, 0.2891, 0.8857, 0.2745, 0.7803, 0.2231, 0.7961, 0.2766, 0.773, 0.2891, 0.7506, 0.2745, 0.7273, 0.3149, 0.7506, 0.2745, 0.773, 0.2891, 0.7727, 0.3171, 0.8182, 0.3412, 0.7727, 0.3171, 0.773, 0.2891, 0.7961, 0.2766, 0.7803, 0.2231, 0.7506, 0.2745, 0.7273, 0.2616, 0.7273, 0.234, 0.6742, 0.2231, 0.7273, 0.234, 0.7273, 0.2616, 0.7039, 0.2745, 0.7273, 0.3149, 0.7039, 0.2745, 0.7273, 0.2616, 0.7506, 0.2745, 0.6742, 0.2231, 0.7039, 0.2745, 0.6816, 0.2891, 0.6585, 0.2766, 0.6364, 0.3412, 0.6585, 0.2766, 0.6816, 0.2891, 0.6818, 0.3171, 0.7273, 0.3149, 0.6818, 0.3171, 0.6816, 0.2891, 0.7039, 0.2745, 0.1288, 0.2231, 0.113, 0.2745, 0.09067, 0.262, 0.08996, 0.2346, 0.04545, 0.2362, 0.08996, 0.2346, 0.09067, 0.262, 0.06818, 0.2756, 0.09091, 0.3149, 0.06818, 0.2756, 0.09067, 0.262, 0.113, 0.2745, 0.8561, 0.2231, 0.8403, 0.2766, 0.8182, 0.2624, 0.8182, 0.2329, 0.7803, 0.2231, 0.8182, 0.2329, 0.8182, 0.2624, 0.7961, 0.2766, 0.8182, 0.3412, 0.7961, 0.2766, 0.8182, 0.2624, 0.8403, 0.2766, 0.6742, 0.2231, 0.6585, 0.2766, 0.6364, 0.2624, 0.6364, 0.2329, 0.5985, 0.2231, 0.6364, 0.2329, 0.6364, 0.2624, 0.6143, 0.2766, 0.6364, 0.3412, 0.6143, 0.2766, 0.6364, 0.2624, 0.6585, 0.2766, 0.6742, 0.2231, 0.7036, 0.1952, 0.7036, 0.1952, 0.6742, 0.2231, 0.7036, 0.1952, 0.7273, 0.1575, 0.7273, 0.1575, 0.7036, 0.1952, 0.8561, 0.2231, 0.8854, 0.1952, 0.8854, 0.1952, 0.8561, 0.2231, 0.8854, 0.1952, 0.9091, 0.1575, 0.9091, 0.1575, 0.8854, 0.1952, 0.1288, 0.2231, 0.1581, 0.1952, 0.1581, 0.1952, 0.1288, 0.2231, 0.1581, 0.1952, 0.1818, 0.1575, 0.1818, 0.1575, 0.1581, 0.1952, 0.2273, 0.2362, 0.25, 0.2756, 0.25, 0.2756, 0.2273, 0.2362, 0.25, 0.2756, 0.2727, 0.3149, 0.2727, 0.3149, 0.25, 0.2756, 0.5, 0.2362, 0.5227, 0.1968, 0.5227, 0.1968, 0.5, 0.2362, 0.5227, 0.1968, 0.5455, 0.1575, 0.5455, 0.1575, 0.5227, 0.1968, 0.3636, 0.3149, 0.4091, 0.3149, 0.4091, 0.3149, 0.3636, 0.3149, 0.4091, 0.3149, 0.4545, 0.3149, 0.4545, 0.3149, 0.4091, 0.3149, 0.5455, 0.1575, 0.5691, 0.1952, 0.5691, 0.1952, 0.5455, 0.1575, 0.5691, 0.1952, 0.5985, 0.2231, 0.5985, 0.2231, 0.5691, 0.1952, 0.7273, 0.1575, 0.7509, 0.1952, 0.7509, 0.1952, 0.7273, 0.1575, 0.7509, 0.1952, 0.7803, 0.2231, 0.7803, 0.2231, 0.7509, 0.1952, 0.9091, 0.1575, 0.9318, 0.1968, 0.9318, 0.1968, 0.9091, 0.1575, 0.9318, 0.1968, 0.9545, 0.2362, 0.9545, 0.2362, 0.9318, 0.1968, 0.1818, 0.1575, 0.2045, 0.1968, 0.2045, 0.1968, 0.1818, 0.1575, 0.2045, 0.1968, 0.2273, 0.2362, 0.2273, 0.2362, 0.2045, 0.1968, 0.4545, 0.3149, 0.4773, 0.2756, 0.4773, 0.2756, 0.4545, 0.3149, 0.4773, 0.2756, 0.5, 0.2362, 0.5, 0.2362, 0.4773, 0.2756, 0.2727, 0.3149, 0.3182, 0.3149, 0.3182, 0.3149, 0.2727, 0.3149, 0.3182, 0.3149, 0.3636, 0.3149, 0.3636, 0.3149, 0.3182, 0.3149, 0.08996, 0.2346, 0.1288, 0.2231, 0.1288, 0.2231, 0.08996, 0.2346, 0.04545, 0.2362, 0.08996, 0.2346, 0.08996, 0.2346, 0.04545, 0.2362, 0.8182, 0.2329, 0.8561, 0.2231, 0.8561, 0.2231, 0.8182, 0.2329, 0.7803, 0.2231, 0.8182, 0.2329, 0.8182, 0.2329, 0.7803, 0.2231, 0.6364, 0.2329, 0.6742, 0.2231, 0.6742, 0.2231, 0.6364, 0.2329, 0.5985, 0.2231, 0.6364, 0.2329, 0.6364, 0.2329, 0.5985, 0.2231, 0.3636, 0.3149, 0.3182, 0.3149, 0.3182, 0.3149, 0.3636, 0.3149, 0.2273, 0.2362, 0.2045, 0.1968, 0.2045, 0.1968, 0.2273, 0.2362, 0.4091, 0.3149, 0.3636, 0.3149, 0.3636, 0.3149, 0.4091, 0.3149, 0.25, 0.2756, 0.2273, 0.2362, 0.2273, 0.2362, 0.25, 0.2756, 0.4773, 0.2756, 0.4545, 0.3149, 0.4545, 0.3149, 0.4773, 0.2756, 0.4545, 0.3149, 0.4091, 0.3149, 0.4091, 0.3149, 0.4545, 0.3149, 0.2727, 0.3149, 0.25, 0.2756, 0.25, 0.2756, 0.2727, 0.3149, 0.5, 0.2362, 0.4773, 0.2756, 0.4773, 0.2756, 0.5, 0.2362, 0.3182, 0.3149, 0.2727, 0.3149, 0.2727, 0.3149, 0.3182, 0.3149, 0.5227, 0.1968, 0.5, 0.2362, 0.5, 0.2362, 0.5227, 0.1968])
me_icosphere_001.materials.append(mat_material)
me_icosphere_001.use_remesh_fix_poles = True
me_icosphere_001.use_remesh_preserve_attributes = False
me_icosphere_001.use_mirror_vertex_groups = False
me_icosphere_001.update()
me_plane_001 = bpy.data.meshes.new('Plane.001')
me_plane_001.from_pydata([(-1.0, -1.0, 0.0), (1.0, -1.0, 0.0), (-1.0, 1.0, 0.0), (1.0, 1.0, 0.0)], [], [(0, 1, 3, 2)])
_uv = me_plane_001.uv_layers.new(name='UVMap')
_uv.uv.foreach_set('vector', [0.0, 0.0, 1.0, 0.0, 1.0, 1.0, 0.0, 1.0])
me_plane_001.use_remesh_fix_poles = True
me_plane_001.use_remesh_preserve_attributes = False
me_plane_001.use_mirror_vertex_groups = False
me_plane_001.update()
me_icosphere_002 = bpy.data.meshes.new('Icosphere.002')
me_icosphere_002.from_pydata([(2.725, -1.227, -0.9947), (-1.17, -1.944, -1.105), (-3.519, -0.02686, -0.9187), (2.887, 1.229, -0.9104), (0.7139, -1.756, 0.4626), (-2.808, -0.9994, 0.3646), (-2.683, 1.132, 0.7035), (0.7133, 1.998, 0.3607), (3.073, 0.04745, 0.5235), (0.06601, -0.07561, 1.978), (3.25, -0.4951, -0.6946), (3.225, 0.6301, -0.7111), (0.1441, -1.992, -0.7075), (1.702, -1.676, -0.7843), (-3.309, -0.8298, -0.3477), (-2.459, -1.642, -0.6659), (-3.472, 0.8003, -0.4378), (1.915, 1.814, -0.4586), (2.527, -1.173, 1.077), (-0.8363, -1.684, 0.8437), (-3.019, -0.0722, 0.9585), (-1.135, 1.744, 0.7531), (2.376, 0.9635, 0.9592), (0.681, -1.168, 1.743), (1.828, 0.09927, 1.387), (-1.345, -0.7388, 1.733), (-1.528, 0.7207, 1.41), (0.655, 0.9191, 1.835), (3.106, -0.7604, -1.06), (3.201, 0.3335, 0.06263), (-0.6587, -1.97, -1.065), (1.561, -1.914, 0.3821), (-3.362, -0.4676, -0.512), (-2.483, -1.562, 0.3515), (-3.236, 1.007, 0.1119), (2.324, 1.604, -0.9553), (1.455, -1.409, 0.4911), (-1.896, -1.292, 0.5404), (-2.832, 0.6435, 0.8273), (-0.1694, 1.915, 0.6328), (2.877, 0.3977, 0.9249), (0.823, -1.612, 1.292), (0.7753, -0.02192, 1.716), (-2.176, -0.9176, 1.097), (-2.302, 1.004, 0.9497), (0.7205, 1.54, 1.082), (3.343, -0.1513, -0.05674), (3.039, 0.8694, -0.7547), (0.5944, -2.124, 0.4133), (2.292, -1.495, -0.894), (-3.161, -1.004, 0.2596), (-1.787, -1.852, -0.9357), (-3.563, 0.3932, -0.8074), (1.601, 1.965, 0.1216), (2.858, -0.4841, 0.6776), (0.05244, -1.984, 0.9983), (-2.828, -0.7606, 1.073), (-1.817, 1.563, 0.7743), (1.757, 1.488, 0.8826), (0.1502, -0.4493, 1.562), (2.711, -0.1162, 1.333), (-0.6858, -0.2688, 1.707), (-0.8257, 0.4481, 1.525), (0.2489, 0.5715, 1.705), (1.392, 0.4823, 1.835), (2.035, 0.6601, 1.021), (1.531, 1.026, 1.374), (-0.3671, 0.7791, 1.909), (-0.3856, 1.507, 1.09), (-1.422, 1.273, 1.108), (-1.525, 0.02402, 1.609), (-2.208, 0.2398, 1.498), (-2.38, -0.2193, 1.101), (-0.435, -0.9759, 1.711), (-1.32, -1.275, 1.241), (-0.2395, -1.428, 1.202), (1.224, -0.4536, 1.405), (1.296, -0.9936, 0.9311), (2.05, -0.4361, 0.9709), (2.883, 0.963, 0.1233), (2.643, 1.261, -0.4186), (2.304, 1.44, 0.2907), (-3.383, 0.4673, 0.1198), (-3.755, 0.05994, -0.5014), (-3.333, -0.3836, 0.3795), (-1.449, -1.794, 0.3301), (-1.075, -1.939, -0.4), (-0.4155, -2.053, 0.3944), (2.191, -1.411, 0.1289), (2.686, -1.201, -0.4456), (3.026, -0.9413, 0.3262), (-2.834, -1.356, -0.1765), (1.142, -2.11, -0.1909), (3.536, -0.1062, -0.2036), (2.609, -1.203, -0.8269), (-1.24, -1.898, -0.902), (-3.587, 0.08574, -0.7439), (2.822, 1.142, -0.4672), (1.52, -1.464, 1.288), (-1.74, -1.361, 1.291), (-2.781, 0.7436, 0.7681), (0.2132, 1.625, 1.132), (2.57, 0.356, 1.069), (0.8952, 0.2415, 1.992), (1.725, 0.7993, 1.384), (1.283, 1.283, 1.208), (-0.5363, 0.6693, 1.533), (-0.7062, 1.345, 1.219), (-1.96, 1.332, 0.8464), (-1.007, -0.084, 1.881), (-2.072, -0.02705, 1.488), (-2.396, -0.7434, 1.346), (-0.2757, -0.7378, 1.948), (-0.5631, -1.298, 1.558), (0.007363, -1.558, 0.8591), (0.8089, -0.4205, 1.779), (1.565, -0.6501, 1.155), (2.638, -0.2982, 0.981), (2.932, 0.735, 0.09961), (2.719, 1.181, 0.1461), (1.822, 1.594, 0.4542), (-3.201, 0.742, 0.3194), (-3.344, -0.104, 0.3622), (-3.262, -0.6282, 0.4015), (-2.181, -1.479, 0.1243), (-0.9919, -1.956, 0.1156), (0.03249, -2.118, 0.638), (1.896, -1.551, 0.3561), (2.838, -1.31, 0.2738), (3.051, -0.5693, 0.3042), (-2.79, -1.326, 0.2083), (1.125, -2.105, 0.2587), (3.515, 0.08957, -0.08078), (2.655, -1.026, -1.198), (-1.201, -1.814, -1.237), (-3.371, 0.04656, -0.9903), (2.743, 1.051, -0.7495), (0.9518, -1.72, 0.6448), (-2.552, -1.098, 0.6457), (-2.362, 1.092, 0.8431), (0.7995, 1.823, 0.58), (2.983, -0.08567, 0.6886), (0.06274, -0.07136, 1.904), (3.306, -0.5199, -0.5848), (3.284, 0.6175, -0.6234), (0.04337, -2.098, -0.5432), (1.765, -1.751, -0.59), (-3.457, -0.6294, -0.7834), (-2.632, -1.647, -0.5761), (-3.343, 0.6474, -0.2317), (1.854, 1.688, -0.3419), (2.234, -0.9161, 0.582), (-0.9494, -1.793, 0.9418), (-3.037, -0.02726, 0.7814), (-1.035, 1.75, 0.6815), (2.133, 1.136, 0.5237), (0.5813, -1.052, 1.51), (1.626, 0.1081, 1.222), (-1.579, -0.6185, 1.345), (-1.378, 0.5945, 1.571), (0.3916, 1.041, 1.39), (2.947, -0.8974, -0.8608), (3.05, 0.4341, -0.1408), (-0.6689, -1.929, -1.055), (1.283, -1.788, 0.1168), (-3.468, -0.3281, -0.8477), (-2.527, -1.354, 0.03294), (-3.228, 1.059, -0.07627), (2.216, 1.596, -1.017), (1.692, -1.431, 0.7542), (-1.716, -1.527, 0.992), (-2.815, 0.6416, 0.718), (-0.1238, 1.763, 0.7624), (2.776, 0.496, 0.7234), (0.6269, -1.329, 0.7933), (0.9441, 0.03047, 1.715), (-1.955, -0.9712, 1.275), (-2.154, 1.083, 0.8063), (0.7197, 1.334, 1.275), (3.165, -0.1372, -0.1246), (2.858, 1.044, -1.11), (0.6633, -2.082, 0.4864), (2.326, -1.517, -0.7201), (-2.857, -1.024, 0.4549), (-1.591, -1.764, -0.8687), (-3.484, 0.4648, -0.9342), (1.553, 1.788, 0.2854), (2.558, -0.3948, 0.4044), (-0.0117, -1.708, 0.6115), (-2.943, -0.6163, 0.7208), (-1.832, 1.384, 0.8765), (1.511, 1.544, 0.5767), (0.04368, -0.39, 1.371), (2.459, 0.05109, 0.9403), (-0.7315, -0.3309, 1.697), (-0.7299, 0.342, 1.645), (0.3679, 0.4586, 1.863), (1.138, 0.5482, 1.515), (2.044, 0.4884, 1.244), (1.396, 1.017, 1.233), (-0.4561, 0.7724, 1.743), (-0.474, 1.52, 0.8916), (-1.41, 1.228, 1.047), (-1.429, -0.01999, 1.642), (-2.26, 0.2772, 1.296), (-2.388, -0.1545, 0.9171), (-0.383, -0.9989, 1.749), (-1.233, -1.133, 1.083), (-0.08648, -1.47, 1.37), (0.9854, -0.422, 1.192), (1.416, -1.024, 1.087), (2.213, -0.5313, 1.241), (2.967, 0.877, 0.3064), (2.741, 1.218, -0.2876), (2.167, 1.467, 0.1343), (-3.392, 0.4244, 0.07099), (-3.323, -0.1317, -0.01654), (-3.31, -0.2129, 0.07893), (-1.453, -1.862, 0.457), (-0.9891, -1.917, -0.3116), (-0.4825, -1.955, 0.2714), (2.231, -1.455, 0.3183), (2.785, -1.184, -0.2893), (2.752, -0.8262, 0.06985), (-2.859, -1.096, -0.5681), (0.9408, -2.025, -0.6297), (3.463, -0.01079, -0.6375), (2.76, -1.259, -0.5264), (-1.12, -2.057, -0.532), (-3.413, 0.05054, -0.6498), (2.757, 1.168, -0.5406), (1.296, -1.356, 1.029), (-1.798, -1.201, 1.004), (-2.321, 0.5175, 1.273), (0.009639, 1.632, 0.8703), (2.317, 0.4028, 0.8271), (0.8049, 0.4611, 1.562), (1.706, 0.6594, 1.52), (1.281, 1.176, 1.283), (-0.3699, 0.5015, 1.783), (-0.5346, 1.065, 1.604), (-1.809, 1.176, 1.032), (-0.959, -0.08085, 1.823), (-2.124, -0.09196, 1.444), (-2.509, -0.5483, 0.9243), (-0.1816, -0.6473, 1.84), (-0.742, -1.072, 1.104), (0.1255, -1.613, 1.04), (0.7926, -0.2735, 1.533), (1.71, -0.681, 1.315), (2.532, -0.2473, 0.8697), (3.022, 0.6879, 0.244), (2.43, 1.258, -0.1636), (1.79, 1.574, 0.4114), (-3.038, 0.5243, 0.6181), (-3.213, -0.1277, 0.3982), (-3.301, -0.5417, 0.1892), (-1.798, -1.579, 0.5411), (-1.056, -2.055, 0.2638), (-0.175, -1.817, 0.1388), (1.821, -1.653, 0.5419), (2.622, -1.262, 0.1621), (3.009, -0.6295, 0.4353), (-2.804, -1.115, -0.1124), (1.052, -2.06, 0.2476), (3.283, 0.0368, -0.1016), (-2.88, 1.52, 0.8968), (0.0961, 2.205, 0.5539), (-3.669, 1.188, -0.2445), (1.298, 2.021, -0.2653), (-1.636, 2.117, 0.8655), (-3.433, 1.395, 0.3052), (1.707, 1.811, -0.762), (-0.7866, 2.122, 0.8261), (-4.181, 0.6001, -0.6142), (0.9839, 2.172, 0.3149), (-2.318, 1.936, 0.8866)], [], [(0, 28, 94, 49), (10, 89, 94, 28), (13, 49, 94, 89), (1, 30, 95, 51), (12, 86, 95, 30), (15, 51, 95, 86), (2, 32, 96, 52), (14, 83, 96, 32), (16, 52, 96, 83), (3, 35, 97, 47), (17, 80, 97, 35), (11, 47, 97, 80), (4, 36, 98, 41), (18, 77, 98, 36), (23, 41, 98, 77), (5, 37, 99, 43), (19, 74, 99, 37), (25, 43, 99, 74), (6, 38, 100, 44), (20, 71, 100, 38), (26, 44, 100, 71), (7, 39, 101, 45), (21, 68, 101, 39), (27, 45, 101, 68), (8, 40, 102, 60), (22, 65, 102, 40), (24, 60, 102, 65), (24, 64, 103, 42), (27, 63, 103, 64), (9, 42, 103, 63), (24, 65, 104, 64), (22, 66, 104, 65), (27, 64, 104, 66), (22, 58, 105, 66), (7, 45, 105, 58), (27, 66, 105, 45), (27, 67, 106, 63), (26, 62, 106, 67), (9, 63, 106, 62), (27, 68, 107, 67), (21, 69, 107, 68), (26, 67, 107, 69), (21, 57, 108, 69), (6, 44, 108, 57), (26, 69, 108, 44), (26, 70, 109, 62), (25, 61, 109, 70), (9, 62, 109, 61), (26, 71, 110, 70), (20, 72, 110, 71), (25, 70, 110, 72), (20, 56, 111, 72), (5, 43, 111, 56), (25, 72, 111, 43), (25, 73, 112, 61), (23, 59, 112, 73), (9, 61, 112, 59), (25, 74, 113, 73), (19, 75, 113, 74), (23, 73, 113, 75), (19, 55, 114, 75), (4, 41, 114, 55), (23, 75, 114, 41), (23, 76, 115, 59), (24, 42, 115, 76), (9, 59, 115, 42), (23, 77, 116, 76), (18, 78, 116, 77), (24, 76, 116, 78), (18, 54, 117, 78), (8, 60, 117, 54), (24, 78, 117, 60), (11, 79, 118, 29), (22, 40, 118, 79), (8, 29, 118, 40), (11, 80, 119, 79), (17, 81, 119, 80), (22, 79, 119, 81), (17, 53, 120, 81), (7, 58, 120, 53), (22, 81, 120, 58), (16, 82, 121, 34), (20, 38, 121, 82), (6, 34, 121, 38), (16, 83, 122, 82), (14, 84, 122, 83), (20, 82, 122, 84), (14, 50, 123, 84), (5, 56, 123, 50), (20, 84, 123, 56), (15, 85, 124, 33), (19, 37, 124, 85), (5, 33, 124, 37), (15, 86, 125, 85), (12, 87, 125, 86), (19, 85, 125, 87), (12, 48, 126, 87), (4, 55, 126, 48), (19, 87, 126, 55), (13, 88, 127, 31), (18, 36, 127, 88), (4, 31, 127, 36), (13, 89, 128, 88), (10, 90, 128, 89), (18, 88, 128, 90), (10, 46, 129, 90), (8, 54, 129, 46), (18, 90, 129, 54), (14, 91, 130, 50), (15, 33, 130, 91), (5, 50, 130, 33), (12, 92, 131, 48), (13, 31, 131, 92), (4, 48, 131, 31), (10, 93, 132, 46), (11, 29, 132, 93), (8, 46, 132, 29), (133, 182, 227, 161), (143, 161, 227, 222), (146, 222, 227, 182), (134, 184, 228, 163), (145, 163, 228, 219), (148, 219, 228, 184), (135, 185, 229, 165), (147, 165, 229, 216), (149, 216, 229, 185), (136, 180, 230, 168), (150, 168, 230, 213), (144, 213, 230, 180), (137, 174, 231, 169), (151, 169, 231, 210), (156, 210, 231, 174), (138, 176, 232, 170), (152, 170, 232, 207), (158, 207, 232, 176), (139, 177, 233, 171), (153, 171, 233, 204), (159, 204, 233, 177), (140, 178, 234, 172), (154, 172, 234, 201), (160, 201, 234, 178), (141, 193, 235, 173), (155, 173, 235, 198), (157, 198, 235, 193), (157, 175, 236, 197), (160, 197, 236, 196), (142, 196, 236, 175), (157, 197, 237, 198), (155, 198, 237, 199), (160, 199, 237, 197), (155, 199, 238, 191), (140, 191, 238, 178), (160, 178, 238, 199), (160, 196, 239, 200), (159, 200, 239, 195), (142, 195, 239, 196), (160, 200, 240, 201), (154, 201, 240, 202), (159, 202, 240, 200), (154, 202, 241, 190), (139, 190, 241, 177), (159, 177, 241, 202), (159, 195, 242, 203), (158, 203, 242, 194), (142, 194, 242, 195), (159, 203, 243, 204), (153, 204, 243, 205), (158, 205, 243, 203), (153, 205, 244, 189), (138, 189, 244, 176), (158, 176, 244, 205), (158, 194, 245, 206), (156, 206, 245, 192), (142, 192, 245, 194), (158, 206, 246, 207), (152, 207, 246, 208), (156, 208, 246, 206), (152, 208, 247, 188), (137, 188, 247, 174), (156, 174, 247, 208), (156, 192, 248, 209), (157, 209, 248, 175), (142, 175, 248, 192), (156, 209, 249, 210), (151, 210, 249, 211), (157, 211, 249, 209), (151, 211, 250, 187), (141, 187, 250, 193), (157, 193, 250, 211), (144, 162, 251, 212), (155, 212, 251, 173), (141, 173, 251, 162), (144, 212, 252, 213), (150, 213, 252, 214), (155, 214, 252, 212), (150, 214, 253, 186), (140, 186, 253, 191), (155, 191, 253, 214), (149, 167, 254, 215), (153, 215, 254, 171), (139, 171, 254, 167), (149, 215, 255, 216), (147, 216, 255, 217), (153, 217, 255, 215), (147, 217, 256, 183), (138, 183, 256, 189), (153, 189, 256, 217), (148, 166, 257, 218), (152, 218, 257, 170), (138, 170, 257, 166), (148, 218, 258, 219), (145, 219, 258, 220), (152, 220, 258, 218), (145, 220, 259, 181), (137, 181, 259, 188), (152, 188, 259, 220), (146, 164, 260, 221), (151, 221, 260, 169), (137, 169, 260, 164), (146, 221, 261, 222), (143, 222, 261, 223), (151, 223, 261, 221), (143, 223, 262, 179), (141, 179, 262, 187), (151, 187, 262, 223), (147, 183, 263, 224), (148, 224, 263, 166), (138, 166, 263, 183), (145, 181, 264, 225), (146, 225, 264, 164), (137, 164, 264, 181), (143, 179, 265, 226), (144, 226, 265, 162), (141, 162, 265, 179), (10, 28, 161, 143), (28, 0, 133, 161), (12, 30, 163, 145), (30, 1, 134, 163), (14, 32, 165, 147), (32, 2, 135, 165), (16, 34, 167, 149), (34, 6, 139, 167), (17, 35, 168, 150), (35, 3, 136, 168), (21, 39, 172, 154), (39, 7, 140, 172), (3, 47, 180, 136), (47, 11, 144, 180), (0, 49, 182, 133), (49, 13, 146, 182), (1, 51, 184, 134), (51, 15, 148, 184), (2, 52, 185, 135), (52, 16, 149, 185), (7, 53, 186, 140), (53, 17, 150, 186), (6, 57, 190, 139), (57, 21, 154, 190), (91, 14, 147, 224), (15, 91, 224, 148), (92, 12, 145, 225), (13, 92, 225, 146), (93, 10, 143, 226), (11, 93, 226, 144), (21, 57, 276, 270), (16, 52, 274, 268), (39, 21, 270, 273), (34, 16, 268, 271), (53, 7, 267, 275), (7, 39, 273, 267), (6, 34, 271, 266), (17, 53, 275, 269), (57, 6, 266, 276), (35, 17, 269, 272)])
_uv = me_icosphere_002.uv_layers.new(name='UVMap')
_uv.uv.foreach_set('vector', [0.7273, 0.1575, 0.7036, 0.1952, 0.7273, 0.2091, 0.7509, 0.1952, 0.6742, 0.2231, 0.7273, 0.234, 0.7273, 0.2091, 0.7036, 0.1952, 0.7803, 0.2231, 0.7509, 0.1952, 0.7273, 0.2091, 0.7273, 0.234, 0.9091, 0.1575, 0.8854, 0.1952, 0.9089, 0.2095, 0.9318, 0.1968, 0.8561, 0.2231, 0.9085, 0.2351, 0.9089, 0.2095, 0.8854, 0.1952, 0.9545, 0.2362, 0.9318, 0.1968, 0.9089, 0.2095, 0.9085, 0.2351, 0.1818, 0.1575, 0.1581, 0.1952, 0.1816, 0.2095, 0.2045, 0.1968, 0.1288, 0.2231, 0.1812, 0.2351, 0.1816, 0.2095, 0.1581, 0.1952, 0.2273, 0.2362, 0.2045, 0.1968, 0.1816, 0.2095, 0.1812, 0.2351, 0.5455, 0.1575, 0.5227, 0.1968, 0.5457, 0.2095, 0.5691, 0.1952, 0.5, 0.2362, 0.5461, 0.2351, 0.5457, 0.2095, 0.5227, 0.1968, 0.5985, 0.2231, 0.5691, 0.1952, 0.5457, 0.2095, 0.5461, 0.2351, 0.8182, 0.3412, 0.7727, 0.3171, 0.7727, 0.342, 0.7955, 0.3576, 0.7273, 0.3149, 0.75, 0.3543, 0.7727, 0.342, 0.7727, 0.3171, 0.7727, 0.3937, 0.7955, 0.3576, 0.7727, 0.342, 0.75, 0.3543, 0.9848, 0.3149, 0.9533, 0.3149, 0.9541, 0.3412, 0.9754, 0.3543, 0.9091, 0.3149, 0.9318, 0.3543, 0.9541, 0.3412, 0.9533, 0.3149, 0.9545, 0.3937, 0.9754, 0.3543, 0.9541, 0.3412, 0.9318, 0.3543, 0.2727, 0.3149, 0.2273, 0.3149, 0.2273, 0.3412, 0.25, 0.3543, 0.1818, 0.3149, 0.2045, 0.3543, 0.2273, 0.3412, 0.2273, 0.3149, 0.2273, 0.3937, 0.25, 0.3543, 0.2273, 0.3412, 0.2045, 0.3543, 0.4545, 0.3149, 0.4091, 0.3149, 0.4091, 0.3412, 0.4318, 0.3543, 0.3636, 0.3149, 0.3864, 0.3543, 0.4091, 0.3412, 0.4091, 0.3149, 0.4091, 0.3937, 0.4318, 0.3543, 0.4091, 0.3412, 0.3864, 0.3543, 0.6364, 0.3412, 0.5909, 0.3171, 0.5909, 0.342, 0.6136, 0.3576, 0.5455, 0.3149, 0.5682, 0.3543, 0.5909, 0.342, 0.5909, 0.3171, 0.5909, 0.3937, 0.6136, 0.3576, 0.5909, 0.342, 0.5682, 0.3543, 0.5909, 0.3937, 0.5455, 0.3937, 0.5455, 0.4199, 0.5682, 0.433, 0.5, 0.3937, 0.5227, 0.433, 0.5455, 0.4199, 0.5455, 0.3937, 0.5455, 0.4724, 0.5682, 0.433, 0.5455, 0.4199, 0.5227, 0.433, 0.5909, 0.3937, 0.5682, 0.3543, 0.5455, 0.3674, 0.5455, 0.3937, 0.5455, 0.3149, 0.5227, 0.3543, 0.5455, 0.3674, 0.5682, 0.3543, 0.5, 0.3937, 0.5455, 0.3937, 0.5455, 0.3674, 0.5227, 0.3543, 0.5455, 0.3149, 0.5, 0.3149, 0.5, 0.3412, 0.5227, 0.3543, 0.4545, 0.3149, 0.4773, 0.3543, 0.5, 0.3412, 0.5, 0.3149, 0.5, 0.3937, 0.5227, 0.3543, 0.5, 0.3412, 0.4773, 0.3543, 0.4091, 0.3937, 0.3636, 0.3937, 0.3636, 0.4199, 0.3864, 0.433, 0.3182, 0.3937, 0.3409, 0.433, 0.3636, 0.4199, 0.3636, 0.3937, 0.3636, 0.4724, 0.3864, 0.433, 0.3636, 0.4199, 0.3409, 0.433, 0.4091, 0.3937, 0.3864, 0.3543, 0.3636, 0.3674, 0.3636, 0.3937, 0.3636, 0.3149, 0.3409, 0.3543, 0.3636, 0.3674, 0.3864, 0.3543, 0.3182, 0.3937, 0.3636, 0.3937, 0.3636, 0.3674, 0.3409, 0.3543, 0.3636, 0.3149, 0.3182, 0.3149, 0.3182, 0.3412, 0.3409, 0.3543, 0.2727, 0.3149, 0.2955, 0.3543, 0.3182, 0.3412, 0.3182, 0.3149, 0.3182, 0.3937, 0.3409, 0.3543, 0.3182, 0.3412, 0.2955, 0.3543, 0.2273, 0.3937, 0.1818, 0.3937, 0.1818, 0.4199, 0.2045, 0.433, 0.1364, 0.3937, 0.1591, 0.433, 0.1818, 0.4199, 0.1818, 0.3937, 0.1818, 0.4724, 0.2045, 0.433, 0.1818, 0.4199, 0.1591, 0.433, 0.2273, 0.3937, 0.2045, 0.3543, 0.1818, 0.3674, 0.1818, 0.3937, 0.1818, 0.3149, 0.1591, 0.3543, 0.1818, 0.3674, 0.2045, 0.3543, 0.1364, 0.3937, 0.1818, 0.3937, 0.1818, 0.3674, 0.1591, 0.3543, 0.1818, 0.3149, 0.1364, 0.3149, 0.1364, 0.3412, 0.1591, 0.3543, 0.09091, 0.3149, 0.1136, 0.3543, 0.1364, 0.3412, 0.1364, 0.3149, 0.1364, 0.3937, 0.1591, 0.3543, 0.1364, 0.3412, 0.1136, 0.3543, 0.9545, 0.3937, 0.9091, 0.3937, 0.9091, 0.4199, 0.9318, 0.433, 0.8636, 0.3937, 0.8864, 0.433, 0.9091, 0.4199, 0.9091, 0.3937, 0.9091, 0.4724, 0.9318, 0.433, 0.9091, 0.4199, 0.8864, 0.433, 0.9545, 0.3937, 0.9318, 0.3543, 0.9091, 0.3674, 0.9091, 0.3937, 0.9091, 0.3149, 0.8864, 0.3543, 0.9091, 0.3674, 0.9318, 0.3543, 0.8636, 0.3937, 0.9091, 0.3937, 0.9091, 0.3674, 0.8864, 0.3543, 0.9091, 0.3149, 0.8636, 0.3171, 0.8636, 0.342, 0.8864, 0.3543, 0.8182, 0.3412, 0.8409, 0.3576, 0.8636, 0.342, 0.8636, 0.3171, 0.8636, 0.3937, 0.8864, 0.3543, 0.8636, 0.342, 0.8409, 0.3576, 0.7727, 0.3937, 0.7273, 0.3937, 0.7273, 0.4199, 0.75, 0.433, 0.6818, 0.3937, 0.7045, 0.433, 0.7273, 0.4199, 0.7273, 0.3937, 0.7273, 0.4724, 0.75, 0.433, 0.7273, 0.4199, 0.7045, 0.433, 0.7727, 0.3937, 0.75, 0.3543, 0.7273, 0.3674, 0.7273, 0.3937, 0.7273, 0.3149, 0.7045, 0.3543, 0.7273, 0.3674, 0.75, 0.3543, 0.6818, 0.3937, 0.7273, 0.3937, 0.7273, 0.3674, 0.7045, 0.3543, 0.7273, 0.3149, 0.6818, 0.3171, 0.6818, 0.342, 0.7045, 0.3543, 0.6364, 0.3412, 0.6591, 0.3576, 0.6818, 0.342, 0.6818, 0.3171, 0.6818, 0.3937, 0.7045, 0.3543, 0.6818, 0.342, 0.6591, 0.3576, 0.5985, 0.2231, 0.5688, 0.2745, 0.5911, 0.2891, 0.6143, 0.2766, 0.5455, 0.3149, 0.5909, 0.3171, 0.5911, 0.2891, 0.5688, 0.2745, 0.6364, 0.3412, 0.6143, 0.2766, 0.5911, 0.2891, 0.5909, 0.3171, 0.5985, 0.2231, 0.5461, 0.2351, 0.5457, 0.262, 0.5688, 0.2745, 0.5, 0.2362, 0.5227, 0.2756, 0.5457, 0.262, 0.5461, 0.2351, 0.5455, 0.3149, 0.5688, 0.2745, 0.5457, 0.262, 0.5227, 0.2756, 0.5, 0.2362, 0.4773, 0.2756, 0.5, 0.2887, 0.5227, 0.2756, 0.4545, 0.3149, 0.5, 0.3149, 0.5, 0.2887, 0.4773, 0.2756, 0.5455, 0.3149, 0.5227, 0.2756, 0.5, 0.2887, 0.5, 0.3149, 0.2273, 0.2362, 0.2045, 0.2756, 0.2273, 0.2887, 0.25, 0.2756, 0.1818, 0.3149, 0.2273, 0.3149, 0.2273, 0.2887, 0.2045, 0.2756, 0.2727, 0.3149, 0.25, 0.2756, 0.2273, 0.2887, 0.2273, 0.3149, 0.2273, 0.2362, 0.1812, 0.2351, 0.1816, 0.262, 0.2045, 0.2756, 0.1288, 0.2231, 0.1585, 0.2745, 0.1816, 0.262, 0.1812, 0.2351, 0.1818, 0.3149, 0.2045, 0.2756, 0.1816, 0.262, 0.1585, 0.2745, 0.1288, 0.2231, 0.113, 0.2745, 0.1361, 0.2883, 0.1585, 0.2745, 0.09091, 0.3149, 0.1364, 0.3149, 0.1361, 0.2883, 0.113, 0.2745, 0.1818, 0.3149, 0.1585, 0.2745, 0.1361, 0.2883, 0.1364, 0.3149, 0.9545, 0.2362, 0.9318, 0.2756, 0.9541, 0.2887, 0.9754, 0.2756, 0.9091, 0.3149, 0.9533, 0.3149, 0.9541, 0.2887, 0.9318, 0.2756, 0.9848, 0.3149, 0.9754, 0.2756, 0.9541, 0.2887, 0.9533, 0.3149, 0.9545, 0.2362, 0.9085, 0.2351, 0.9089, 0.262, 0.9318, 0.2756, 0.8561, 0.2231, 0.8857, 0.2745, 0.9089, 0.262, 0.9085, 0.2351, 0.9091, 0.3149, 0.9318, 0.2756, 0.9089, 0.262, 0.8857, 0.2745, 0.8561, 0.2231, 0.8403, 0.2766, 0.8634, 0.2891, 0.8857, 0.2745, 0.8182, 0.3412, 0.8636, 0.3171, 0.8634, 0.2891, 0.8403, 0.2766, 0.9091, 0.3149, 0.8857, 0.2745, 0.8634, 0.2891, 0.8636, 0.3171, 0.7803, 0.2231, 0.7506, 0.2745, 0.773, 0.2891, 0.7961, 0.2766, 0.7273, 0.3149, 0.7727, 0.3171, 0.773, 0.2891, 0.7506, 0.2745, 0.8182, 0.3412, 0.7961, 0.2766, 0.773, 0.2891, 0.7727, 0.3171, 0.7803, 0.2231, 0.7273, 0.234, 0.7273, 0.2616, 0.7506, 0.2745, 0.6742, 0.2231, 0.7039, 0.2745, 0.7273, 0.2616, 0.7273, 0.234, 0.7273, 0.3149, 0.7506, 0.2745, 0.7273, 0.2616, 0.7039, 0.2745, 0.6742, 0.2231, 0.6585, 0.2766, 0.6816, 0.2891, 0.7039, 0.2745, 0.6364, 0.3412, 0.6818, 0.3171, 0.6816, 0.2891, 0.6585, 0.2766, 0.7273, 0.3149, 0.7039, 0.2745, 0.6816, 0.2891, 0.6818, 0.3171, 0.1288, 0.2231, 0.08996, 0.2346, 0.09067, 0.262, 0.113, 0.2745, 0.04545, 0.2362, 0.06818, 0.2756, 0.09067, 0.262, 0.08996, 0.2346, 0.09091, 0.3149, 0.113, 0.2745, 0.09067, 0.262, 0.06818, 0.2756, 0.8561, 0.2231, 0.8182, 0.2329, 0.8182, 0.2624, 0.8403, 0.2766, 0.7803, 0.2231, 0.7961, 0.2766, 0.8182, 0.2624, 0.8182, 0.2329, 0.8182, 0.3412, 0.8403, 0.2766, 0.8182, 0.2624, 0.7961, 0.2766, 0.6742, 0.2231, 0.6364, 0.2329, 0.6364, 0.2624, 0.6585, 0.2766, 0.5985, 0.2231, 0.6143, 0.2766, 0.6364, 0.2624, 0.6364, 0.2329, 0.6364, 0.3412, 0.6585, 0.2766, 0.6364, 0.2624, 0.6143, 0.2766, 0.7273, 0.1575, 0.7509, 0.1952, 0.7273, 0.2091, 0.7036, 0.1952, 0.6742, 0.2231, 0.7036, 0.1952, 0.7273, 0.2091, 0.7273, 0.234, 0.7803, 0.2231, 0.7273, 0.234, 0.7273, 0.2091, 0.7509, 0.1952, 0.9091, 0.1575, 0.9318, 0.1968, 0.9089, 0.2095, 0.8854, 0.1952, 0.8561, 0.2231, 0.8854, 0.1952, 0.9089, 0.2095, 0.9085, 0.2351, 0.9545, 0.2362, 0.9085, 0.2351, 0.9089, 0.2095, 0.9318, 0.1968, 0.1818, 0.1575, 0.2045, 0.1968, 0.1816, 0.2095, 0.1581, 0.1952, 0.1288, 0.2231, 0.1581, 0.1952, 0.1816, 0.2095, 0.1812, 0.2351, 0.2273, 0.2362, 0.1812, 0.2351, 0.1816, 0.2095, 0.2045, 0.1968, 0.5455, 0.1575, 0.5691, 0.1952, 0.5457, 0.2095, 0.5227, 0.1968, 0.5, 0.2362, 0.5227, 0.1968, 0.5457, 0.2095, 0.5461, 0.2351, 0.5985, 0.2231, 0.5461, 0.2351, 0.5457, 0.2095, 0.5691, 0.1952, 0.8182, 0.3412, 0.7955, 0.3576, 0.7727, 0.342, 0.7727, 0.3171, 0.7273, 0.3149, 0.7727, 0.3171, 0.7727, 0.342, 0.75, 0.3543, 0.7727, 0.3937, 0.75, 0.3543, 0.7727, 0.342, 0.7955, 0.3576, 0.9848, 0.3149, 0.9754, 0.3543, 0.9541, 0.3412, 0.9533, 0.3149, 0.9091, 0.3149, 0.9533, 0.3149, 0.9541, 0.3412, 0.9318, 0.3543, 0.9545, 0.3937, 0.9318, 0.3543, 0.9541, 0.3412, 0.9754, 0.3543, 0.2727, 0.3149, 0.25, 0.3543, 0.2273, 0.3412, 0.2273, 0.3149, 0.1818, 0.3149, 0.2273, 0.3149, 0.2273, 0.3412, 0.2045, 0.3543, 0.2273, 0.3937, 0.2045, 0.3543, 0.2273, 0.3412, 0.25, 0.3543, 0.4545, 0.3149, 0.4318, 0.3543, 0.4091, 0.3412, 0.4091, 0.3149, 0.3636, 0.3149, 0.4091, 0.3149, 0.4091, 0.3412, 0.3864, 0.3543, 0.4091, 0.3937, 0.3864, 0.3543, 0.4091, 0.3412, 0.4318, 0.3543, 0.6364, 0.3412, 0.6136, 0.3576, 0.5909, 0.342, 0.5909, 0.3171, 0.5455, 0.3149, 0.5909, 0.3171, 0.5909, 0.342, 0.5682, 0.3543, 0.5909, 0.3937, 0.5682, 0.3543, 0.5909, 0.342, 0.6136, 0.3576, 0.5909, 0.3937, 0.5682, 0.433, 0.5455, 0.4199, 0.5455, 0.3937, 0.5, 0.3937, 0.5455, 0.3937, 0.5455, 0.4199, 0.5227, 0.433, 0.5455, 0.4724, 0.5227, 0.433, 0.5455, 0.4199, 0.5682, 0.433, 0.5909, 0.3937, 0.5455, 0.3937, 0.5455, 0.3674, 0.5682, 0.3543, 0.5455, 0.3149, 0.5682, 0.3543, 0.5455, 0.3674, 0.5227, 0.3543, 0.5, 0.3937, 0.5227, 0.3543, 0.5455, 0.3674, 0.5455, 0.3937, 0.5455, 0.3149, 0.5227, 0.3543, 0.5, 0.3412, 0.5, 0.3149, 0.4545, 0.3149, 0.5, 0.3149, 0.5, 0.3412, 0.4773, 0.3543, 0.5, 0.3937, 0.4773, 0.3543, 0.5, 0.3412, 0.5227, 0.3543, 0.4091, 0.3937, 0.3864, 0.433, 0.3636, 0.4199, 0.3636, 0.3937, 0.3182, 0.3937, 0.3636, 0.3937, 0.3636, 0.4199, 0.3409, 0.433, 0.3636, 0.4724, 0.3409, 0.433, 0.3636, 0.4199, 0.3864, 0.433, 0.4091, 0.3937, 0.3636, 0.3937, 0.3636, 0.3674, 0.3864, 0.3543, 0.3636, 0.3149, 0.3864, 0.3543, 0.3636, 0.3674, 0.3409, 0.3543, 0.3182, 0.3937, 0.3409, 0.3543, 0.3636, 0.3674, 0.3636, 0.3937, 0.3636, 0.3149, 0.3409, 0.3543, 0.3182, 0.3412, 0.3182, 0.3149, 0.2727, 0.3149, 0.3182, 0.3149, 0.3182, 0.3412, 0.2955, 0.3543, 0.3182, 0.3937, 0.2955, 0.3543, 0.3182, 0.3412, 0.3409, 0.3543, 0.2273, 0.3937, 0.2045, 0.433, 0.1818, 0.4199, 0.1818, 0.3937, 0.1364, 0.3937, 0.1818, 0.3937, 0.1818, 0.4199, 0.1591, 0.433, 0.1818, 0.4724, 0.1591, 0.433, 0.1818, 0.4199, 0.2045, 0.433, 0.2273, 0.3937, 0.1818, 0.3937, 0.1818, 0.3674, 0.2045, 0.3543, 0.1818, 0.3149, 0.2045, 0.3543, 0.1818, 0.3674, 0.1591, 0.3543, 0.1364, 0.3937, 0.1591, 0.3543, 0.1818, 0.3674, 0.1818, 0.3937, 0.1818, 0.3149, 0.1591, 0.3543, 0.1364, 0.3412, 0.1364, 0.3149, 0.09091, 0.3149, 0.1364, 0.3149, 0.1364, 0.3412, 0.1136, 0.3543, 0.1364, 0.3937, 0.1136, 0.3543, 0.1364, 0.3412, 0.1591, 0.3543, 0.9545, 0.3937, 0.9318, 0.433, 0.9091, 0.4199, 0.9091, 0.3937, 0.8636, 0.3937, 0.9091, 0.3937, 0.9091, 0.4199, 0.8864, 0.433, 0.9091, 0.4724, 0.8864, 0.433, 0.9091, 0.4199, 0.9318, 0.433, 0.9545, 0.3937, 0.9091, 0.3937, 0.9091, 0.3674, 0.9318, 0.3543, 0.9091, 0.3149, 0.9318, 0.3543, 0.9091, 0.3674, 0.8864, 0.3543, 0.8636, 0.3937, 0.8864, 0.3543, 0.9091, 0.3674, 0.9091, 0.3937, 0.9091, 0.3149, 0.8864, 0.3543, 0.8636, 0.342, 0.8636, 0.3171, 0.8182, 0.3412, 0.8636, 0.3171, 0.8636, 0.342, 0.8409, 0.3576, 0.8636, 0.3937, 0.8409, 0.3576, 0.8636, 0.342, 0.8864, 0.3543, 0.7727, 0.3937, 0.75, 0.433, 0.7273, 0.4199, 0.7273, 0.3937, 0.6818, 0.3937, 0.7273, 0.3937, 0.7273, 0.4199, 0.7045, 0.433, 0.7273, 0.4724, 0.7045, 0.433, 0.7273, 0.4199, 0.75, 0.433, 0.7727, 0.3937, 0.7273, 0.3937, 0.7273, 0.3674, 0.75, 0.3543, 0.7273, 0.3149, 0.75, 0.3543, 0.7273, 0.3674, 0.7045, 0.3543, 0.6818, 0.3937, 0.7045, 0.3543, 0.7273, 0.3674, 0.7273, 0.3937, 0.7273, 0.3149, 0.7045, 0.3543, 0.6818, 0.342, 0.6818, 0.3171, 0.6364, 0.3412, 0.6818, 0.3171, 0.6818, 0.342, 0.6591, 0.3576, 0.6818, 0.3937, 0.6591, 0.3576, 0.6818, 0.342, 0.7045, 0.3543, 0.5985, 0.2231, 0.6143, 0.2766, 0.5911, 0.2891, 0.5688, 0.2745, 0.5455, 0.3149, 0.5688, 0.2745, 0.5911, 0.2891, 0.5909, 0.3171, 0.6364, 0.3412, 0.5909, 0.3171, 0.5911, 0.2891, 0.6143, 0.2766, 0.5985, 0.2231, 0.5688, 0.2745, 0.5457, 0.262, 0.5461, 0.2351, 0.5, 0.2362, 0.5461, 0.2351, 0.5457, 0.262, 0.5227, 0.2756, 0.5455, 0.3149, 0.5227, 0.2756, 0.5457, 0.262, 0.5688, 0.2745, 0.5, 0.2362, 0.5227, 0.2756, 0.5, 0.2887, 0.4773, 0.2756, 0.4545, 0.3149, 0.4773, 0.2756, 0.5, 0.2887, 0.5, 0.3149, 0.5455, 0.3149, 0.5, 0.3149, 0.5, 0.2887, 0.5227, 0.2756, 0.2273, 0.2362, 0.25, 0.2756, 0.2273, 0.2887, 0.2045, 0.2756, 0.1818, 0.3149, 0.2045, 0.2756, 0.2273, 0.2887, 0.2273, 0.3149, 0.2727, 0.3149, 0.2273, 0.3149, 0.2273, 0.2887, 0.25, 0.2756, 0.2273, 0.2362, 0.2045, 0.2756, 0.1816, 0.262, 0.1812, 0.2351, 0.1288, 0.2231, 0.1812, 0.2351, 0.1816, 0.262, 0.1585, 0.2745, 0.1818, 0.3149, 0.1585, 0.2745, 0.1816, 0.262, 0.2045, 0.2756, 0.1288, 0.2231, 0.1585, 0.2745, 0.1361, 0.2883, 0.113, 0.2745, 0.09091, 0.3149, 0.113, 0.2745, 0.1361, 0.2883, 0.1364, 0.3149, 0.1818, 0.3149, 0.1364, 0.3149, 0.1361, 0.2883, 0.1585, 0.2745, 0.9545, 0.2362, 0.9754, 0.2756, 0.9541, 0.2887, 0.9318, 0.2756, 0.9091, 0.3149, 0.9318, 0.2756, 0.9541, 0.2887, 0.9533, 0.3149, 0.9848, 0.3149, 0.9533, 0.3149, 0.9541, 0.2887, 0.9754, 0.2756, 0.9545, 0.2362, 0.9318, 0.2756, 0.9089, 0.262, 0.9085, 0.2351, 0.8561, 0.2231, 0.9085, 0.2351, 0.9089, 0.262, 0.8857, 0.2745, 0.9091, 0.3149, 0.8857, 0.2745, 0.9089, 0.262, 0.9318, 0.2756, 0.8561, 0.2231, 0.8857, 0.2745, 0.8634, 0.2891, 0.8403, 0.2766, 0.8182, 0.3412, 0.8403, 0.2766, 0.8634, 0.2891, 0.8636, 0.3171, 0.9091, 0.3149, 0.8636, 0.3171, 0.8634, 0.2891, 0.8857, 0.2745, 0.7803, 0.2231, 0.7961, 0.2766, 0.773, 0.2891, 0.7506, 0.2745, 0.7273, 0.3149, 0.7506, 0.2745, 0.773, 0.2891, 0.7727, 0.3171, 0.8182, 0.3412, 0.7727, 0.3171, 0.773, 0.2891, 0.7961, 0.2766, 0.7803, 0.2231, 0.7506, 0.2745, 0.7273, 0.2616, 0.7273, 0.234, 0.6742, 0.2231, 0.7273, 0.234, 0.7273, 0.2616, 0.7039, 0.2745, 0.7273, 0.3149, 0.7039, 0.2745, 0.7273, 0.2616, 0.7506, 0.2745, 0.6742, 0.2231, 0.7039, 0.2745, 0.6816, 0.2891, 0.6585, 0.2766, 0.6364, 0.3412, 0.6585, 0.2766, 0.6816, 0.2891, 0.6818, 0.3171, 0.7273, 0.3149, 0.6818, 0.3171, 0.6816, 0.2891, 0.7039, 0.2745, 0.1288, 0.2231, 0.113, 0.2745, 0.09067, 0.262, 0.08996, 0.2346, 0.04545, 0.2362, 0.08996, 0.2346, 0.09067, 0.262, 0.06818, 0.2756, 0.09091, 0.3149, 0.06818, 0.2756, 0.09067, 0.262, 0.113, 0.2745, 0.8561, 0.2231, 0.8403, 0.2766, 0.8182, 0.2624, 0.8182, 0.2329, 0.7803, 0.2231, 0.8182, 0.2329, 0.8182, 0.2624, 0.7961, 0.2766, 0.8182, 0.3412, 0.7961, 0.2766, 0.8182, 0.2624, 0.8403, 0.2766, 0.6742, 0.2231, 0.6585, 0.2766, 0.6364, 0.2624, 0.6364, 0.2329, 0.5985, 0.2231, 0.6364, 0.2329, 0.6364, 0.2624, 0.6143, 0.2766, 0.6364, 0.3412, 0.6143, 0.2766, 0.6364, 0.2624, 0.6585, 0.2766, 0.6742, 0.2231, 0.7036, 0.1952, 0.7036, 0.1952, 0.6742, 0.2231, 0.7036, 0.1952, 0.7273, 0.1575, 0.7273, 0.1575, 0.7036, 0.1952, 0.8561, 0.2231, 0.8854, 0.1952, 0.8854, 0.1952, 0.8561, 0.2231, 0.8854, 0.1952, 0.9091, 0.1575, 0.9091, 0.1575, 0.8854, 0.1952, 0.1288, 0.2231, 0.1581, 0.1952, 0.1581, 0.1952, 0.1288, 0.2231, 0.1581, 0.1952, 0.1818, 0.1575, 0.1818, 0.1575, 0.1581, 0.1952, 0.2273, 0.2362, 0.25, 0.2756, 0.25, 0.2756, 0.2273, 0.2362, 0.25, 0.2756, 0.2727, 0.3149, 0.2727, 0.3149, 0.25, 0.2756, 0.5, 0.2362, 0.5227, 0.1968, 0.5227, 0.1968, 0.5, 0.2362, 0.5227, 0.1968, 0.5455, 0.1575, 0.5455, 0.1575, 0.5227, 0.1968, 0.3636, 0.3149, 0.4091, 0.3149, 0.4091, 0.3149, 0.3636, 0.3149, 0.4091, 0.3149, 0.4545, 0.3149, 0.4545, 0.3149, 0.4091, 0.3149, 0.5455, 0.1575, 0.5691, 0.1952, 0.5691, 0.1952, 0.5455, 0.1575, 0.5691, 0.1952, 0.5985, 0.2231, 0.5985, 0.2231, 0.5691, 0.1952, 0.7273, 0.1575, 0.7509, 0.1952, 0.7509, 0.1952, 0.7273, 0.1575, 0.7509, 0.1952, 0.7803, 0.2231, 0.7803, 0.2231, 0.7509, 0.1952, 0.9091, 0.1575, 0.9318, 0.1968, 0.9318, 0.1968, 0.9091, 0.1575, 0.9318, 0.1968, 0.9545, 0.2362, 0.9545, 0.2362, 0.9318, 0.1968, 0.1818, 0.1575, 0.2045, 0.1968, 0.2045, 0.1968, 0.1818, 0.1575, 0.2045, 0.1968, 0.2273, 0.2362, 0.2273, 0.2362, 0.2045, 0.1968, 0.4545, 0.3149, 0.4773, 0.2756, 0.4773, 0.2756, 0.4545, 0.3149, 0.4773, 0.2756, 0.5, 0.2362, 0.5, 0.2362, 0.4773, 0.2756, 0.2727, 0.3149, 0.3182, 0.3149, 0.3182, 0.3149, 0.2727, 0.3149, 0.3182, 0.3149, 0.3636, 0.3149, 0.3636, 0.3149, 0.3182, 0.3149, 0.08996, 0.2346, 0.1288, 0.2231, 0.1288, 0.2231, 0.08996, 0.2346, 0.04545, 0.2362, 0.08996, 0.2346, 0.08996, 0.2346, 0.04545, 0.2362, 0.8182, 0.2329, 0.8561, 0.2231, 0.8561, 0.2231, 0.8182, 0.2329, 0.7803, 0.2231, 0.8182, 0.2329, 0.8182, 0.2329, 0.7803, 0.2231, 0.6364, 0.2329, 0.6742, 0.2231, 0.6742, 0.2231, 0.6364, 0.2329, 0.5985, 0.2231, 0.6364, 0.2329, 0.6364, 0.2329, 0.5985, 0.2231, 0.3636, 0.3149, 0.3182, 0.3149, 0.3182, 0.3149, 0.3636, 0.3149, 0.2273, 0.2362, 0.2045, 0.1968, 0.2045, 0.1968, 0.2273, 0.2362, 0.4091, 0.3149, 0.3636, 0.3149, 0.3636, 0.3149, 0.4091, 0.3149, 0.25, 0.2756, 0.2273, 0.2362, 0.2273, 0.2362, 0.25, 0.2756, 0.4773, 0.2756, 0.4545, 0.3149, 0.4545, 0.3149, 0.4773, 0.2756, 0.4545, 0.3149, 0.4091, 0.3149, 0.4091, 0.3149, 0.4545, 0.3149, 0.2727, 0.3149, 0.25, 0.2756, 0.25, 0.2756, 0.2727, 0.3149, 0.5, 0.2362, 0.4773, 0.2756, 0.4773, 0.2756, 0.5, 0.2362, 0.3182, 0.3149, 0.2727, 0.3149, 0.2727, 0.3149, 0.3182, 0.3149, 0.5227, 0.1968, 0.5, 0.2362, 0.5, 0.2362, 0.5227, 0.1968])
me_icosphere_002.materials.append(mat_material)
me_icosphere_002.use_remesh_fix_poles = True
me_icosphere_002.use_remesh_preserve_attributes = False
me_icosphere_002.use_mirror_vertex_groups = False
me_icosphere_002.update()

# ---- objects
ob_icosphere = bpy.data.objects.new('Icosphere', me_icosphere_001)
ob_plane_001 = bpy.data.objects.new('Plane.001', me_plane_001)
ob_icosphere_001 = bpy.data.objects.new('Icosphere.001', me_icosphere_002)

# ---- transforms, parenting, visibility, modifiers, constraints
ob_icosphere.location = (0.0, -9.403, 5.319)
ob_icosphere.scale = (20.01, 20.01, 20.01)
ob_icosphere.lineart.crease_threshold = 0.0
ob_plane_001.location = (0.0, 34.01, -4.065)
ob_plane_001.scale = (146.2, 147.5, 76.57)
ob_plane_001.lineart.crease_threshold = 0.0
ob_icosphere_001.location = (12.69, 64.63, 19.22)
ob_icosphere_001.scale = (29.38, 29.38, 29.38)
ob_icosphere_001.lineart.crease_threshold = 0.0

# ---- collection membership
col_collection.objects.link(ob_icosphere)
col_collection.objects.link(ob_plane_001)
col_collection.objects.link(ob_icosphere_001)

# ---- scene / render settings (as saved in the file)
scene.frame_start = 1; scene.frame_end = 250; scene.frame_set(1)
scene.render.engine = 'BLENDER_EEVEE_NEXT'
scene.cycles.use_denoising = False
scene.cycles.samples = 128
scene.cycles.sampling_pattern = 'TABULATED_SOBOL'
scene.cycles.use_adaptive_sampling = False
scene.cycles.use_light_tree = False
scene.view_settings.view_transform = 'Filmic'
bpy.context.view_layer.update()

# ---- added for rendering (the .blend has no active camera and no usable light): camera, sun
cam_auto = bpy.data.cameras.new('AutoCamera')
cam_auto.lens = 50.0
cam_auto.sensor_width = 36.0
cam_auto.clip_end = 6924.94
ob_auto_camera = bpy.data.objects.new('AutoCamera', cam_auto)
scene.collection.objects.link(ob_auto_camera)
ob_auto_camera.location = (394.585, -439.495, 344.835)
ob_auto_camera.rotation_euler = (1.09748, -7.21219e-08, 0.694738)
scene.camera = ob_auto_camera
light_auto_sun = bpy.data.lights.new('AutoSun', 'SUN')
light_auto_sun.energy = 3.0
light_auto_sun.angle = 0.0523599
ob_auto_sun = bpy.data.objects.new('AutoSun', light_auto_sun)
scene.collection.objects.link(ob_auto_sun)
ob_auto_sun.rotation_euler = (0.872665, 0.174533, 0.523599)
bpy.context.view_layer.update()
